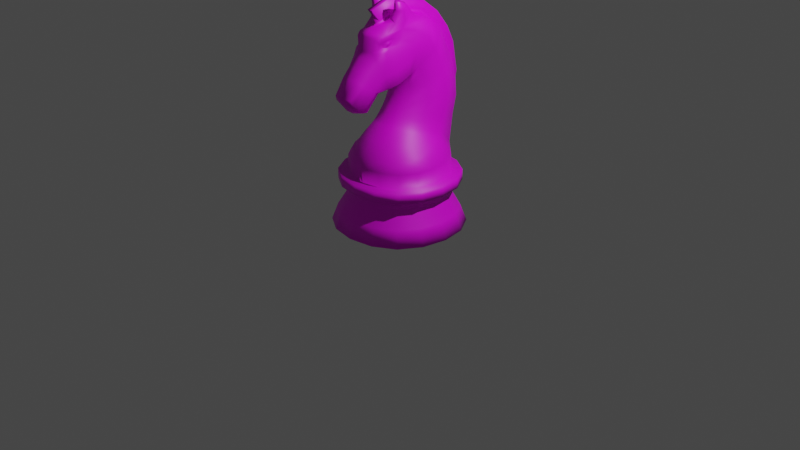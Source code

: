 # Source: Cavalo.blend  (saved by Blender 2.91.10; exported with 4.5.12 LTS)
import bpy
from mathutils import Matrix  # noqa: F401  (used for matrix-valued properties, if any)

bpy.ops.wm.read_factory_settings(use_empty=True)
scene = bpy.context.scene
scene.name = 'Scene'

# ---- collections
col_collection = bpy.data.collections.new('Collection'); scene.collection.children.link(col_collection)

# ---- images (referenced by path relative to the original .blend; pixels are not part of the script)
import os
ASSET_DIR = os.environ.get("B2B_ASSET_DIR", "")  # directory of the original .blend (textures are referenced by path, not embedded)
HERE = os.path.dirname(os.path.abspath(__file__))  # packed textures are extracted next to this script under _unpacked/

def load_image(name, relpath, width, height, colorspace="sRGB"):
    """Load a texture the original file referenced (path relative to the .blend, or extracted next to this script)."""
    p = next((c for c in (os.path.join(HERE, relpath), os.path.join(ASSET_DIR, relpath)) if relpath and os.path.exists(c)), "")
    if p:
        img = bpy.data.images.load(p, check_existing=True)
        img.name = name
    else:  # same state as the original file: an image datablock whose file is absent (Cycles renders it pink)
        img = bpy.data.images.new(name, width, height)
        img.source = "FILE"
        img.filepath = "//" + (relpath or name)
    img.colorspace_settings.name = colorspace
    return img
img_cabalodifuse = load_image('CabaloDifuse', 'CabaloPretoDifuse.png', 1024, 1024, 'sRGB')

# ---- materials (node trees are filled in below, after node groups)
mat_corpo = bpy.data.materials.new('corpo')

# ---- material node trees
mat_corpo.use_nodes = True; mat_corpo.node_tree.nodes.clear()
_N = mat_corpo.node_tree.nodes; _L = mat_corpo.node_tree.links
n0 = _N.new('ShaderNodeOutputMaterial'); n0.name = 'Material Output'; n0.location = (300, 300)
n1 = _N.new('ShaderNodeBsdfPrincipled'); n1.name = 'Principled BSDF'; n1.location = (10, 300)
n1.distribution = 'GGX'
n1.subsurface_method = 'BURLEY'
n1.inputs[3].default_value = 1.45
n1.inputs[27].default_value = (0.0, 0.0, 0.0, 1.0)
n1.inputs[28].default_value = 1.0
n2 = _N.new('ShaderNodeTexImage'); n2.name = 'Image Texture'; n2.location = (-343, 314)
n2.image = img_cabalodifuse
_L.new(n1.outputs[0], n0.inputs[0])
_L.new(n2.outputs[0], n1.inputs[0])
n0.is_active_output = True

# ---- world
world_world = bpy.data.worlds.new('World'); scene.world = world_world
world_world.use_nodes = True; world_world.node_tree.nodes.clear()
_N = world_world.node_tree.nodes; _L = world_world.node_tree.links
n0 = _N.new('ShaderNodeOutputWorld'); n0.name = 'World Output'; n0.location = (300, 300)
n1 = _N.new('ShaderNodeBackground'); n1.name = 'Background'; n1.location = (10, 300)
n1.inputs[0].default_value = (0.05088, 0.05088, 0.05088, 1.0)
_L.new(n1.outputs[0], n0.inputs[0])
n0.is_active_output = True
world_world.color = (0.05088, 0.05088, 0.05088)
world_world.use_sun_shadow = False
world_world.sun_shadow_jitter_overblur = 0.0

# ---- cameras
cam_camera = bpy.data.cameras.new('Camera')
cam_camera.clip_end = 100.0
cam_camera.ortho_scale = 7.314

# ---- lights
light_light = bpy.data.lights.new('Light', 'POINT')
light_light.transmission_factor = 0.0
light_light.energy = 1000.0
light_light.shadow_soft_size = 0.1
light_light.shadow_maximum_resolution = 0.006
light_light.use_absolute_resolution = True

# ---- meshes
me_cube = bpy.data.meshes.new('Cube')
me_cube.from_pydata([(0.4804, 0.4804, 0.002156), (0.4804, -0.4804, 0.002156), (0.2627, 0.6155, 0.002156), (0.3502, 0.3646, 0.4277), (0.3502, -0.3357, 0.4277), (0.2627, -0.6155, 0.002156), (0.6155, -0.2627, 0.002156), (0.6605, 5.369e-09, 0.002156), (0.6155, 0.2627, 0.002156), (0.1914, -0.4339, 0.428), (0.4484, 0.2058, 0.428), (0.4809, 0.01446, 0.4282), (0.4484, -0.1769, 0.428), (0.1914, 0.4628, 0.428), (0.3646, 0.4271, 0.002156), (0.3646, 2.98e-08, 0.002156), (0.3646, -0.4271, 0.002156), (0.3701, 0.3489, 0.7332), (0.3613, -0.3505, 0.6999), (0.1983, -0.4486, 0.7023), (0.4604, 0.1824, 0.7184), (0.4911, -0.02121, 0.7071), (0.4606, -0.1977, 0.7025), (0.2212, 0.478, 0.7817), (0.1985, 0.4795, 0.5506), (0.465, -0.184, 0.5506), (0.4987, 0.01446, 0.5509), (0.465, 0.2129, 0.5506), (0.1985, -0.4505, 0.5506), (0.3632, -0.3487, 0.5503), (0.3632, 0.3776, 0.5503), (0.4365, 0.451, 0.5503), (0.4365, -0.4221, 0.5503), (0.2386, -0.5445, 0.5506), (0.5589, 0.253, 0.5506), (0.5994, 0.01446, 0.5509), (0.5589, -0.2241, 0.5506), (0.2386, 0.5734, 0.5506), (0.2386, 0.5734, 0.4464), (0.5589, -0.2241, 0.4464), (0.5994, 0.01446, 0.4467), (0.5589, 0.253, 0.4464), (0.2386, -0.5445, 0.4464), (0.4365, -0.4221, 0.446), (0.4365, 0.451, 0.446), (0.2992, -0.1822, 0.9201), (0.1845, 0.5531, 1.042), (0.149, -0.08881, 1.19), (0.1877, 0.593, 1.229), (0.275, -0.2831, 0.8706), (0.1408, 0.01549, 1.608), (0.1051, -0.7062, 1.463), (0.1051, -0.5053, 1.302), (0.2148, -0.05617, 1.593), (0.1051, -0.3632, 1.454), (0.1051, -0.1735, 1.469), (0.1051, -0.05352, 1.518), (0.1051, -0.6082, 1.617), (0.08948, -0.4678, 1.794), (0.08948, -0.4279, 1.853), (0.1158, -0.4141, 1.973), (0.1617, -0.292, 2.017), (0.03132, 0.7227, 1.236), (0.1807, 0.141, 2.075), (0.03134, 0.6969, 1.72), (0.03135, 0.6121, 1.891), (0.03139, 0.4685, 2.068), (0.03135, 0.2868, 2.203), (0.03138, 0.1611, 2.252), (0.03135, -0.3631, 2.222), (0.2148, -0.1963, 1.532), (0.03137, 0.7549, 1.416), (0.1806, 0.2401, 2.045), (0.1807, 0.3776, 1.949), (0.1634, 0.4616, 1.777), (0.1683, 0.5406, 1.615), (0.1767, 0.59, 1.412), (0.1613, -0.2036, 2.103), (0.1643, 0.03693, 2.137), (0.09991, -0.1987, 2.146), (0.09798, 0.02778, 2.18), (0.1683, -0.1937, 2.299), (0.1599, -0.05022, 2.246), (0.1442, -0.1922, 2.311), (0.1269, -0.04917, 2.264), (0.03137, -0.1202, 2.308), (0.1773, -0.1244, 2.04), (0.08133, -0.08794, 2.182), (0.1796, -0.09455, 2.114), (0.1337, -0.1256, 2.298), (0.1674, -0.1274, 2.281), (0.161, -0.009322, 2.194), (0.1649, -0.1859, 2.21), (0.1237, -0.184, 2.231), (0.1113, -0.009102, 2.221), (0.1047, -0.1006, 2.236), (0.1758, -0.1038, 2.203), (0.1679, -0.4198, 1.771), (0.1679, -0.3878, 1.848), (0.1904, -0.3392, 1.77), (0.1768, -0.3296, 1.85), (0.2311, -0.04365, 1.891), (0.185, -0.1343, 1.943), (0.2061, 0.05616, 1.983), (0.185, -0.117, 1.997), (0.1255, -0.3792, 1.877), (0.1386, -0.3724, 1.936), (0.1709, -0.2984, 1.975), (0.1708, -0.2076, 1.984), (0.1645, -0.3593, 1.874), (0.173, -0.3034, 1.877), (0.173, -0.2303, 1.917), (0.173, -0.2067, 1.96), (0.1412, -0.3474, 1.898), (0.1464, -0.3373, 1.905), (0.148, -0.3396, 1.927), (0.1447, -0.3513, 1.93), (0.1639, -0.2895, 1.956), (0.1672, -0.2937, 1.963), (0.1663, -0.2575, 1.953), (0.1665, -0.2462, 1.961), (0.1556, -0.3337, 1.892), (0.1559, -0.3245, 1.898), (0.1633, -0.3035, 1.891), (0.1598, -0.3074, 1.898), (0.1699, -0.2489, 1.921), (0.1678, -0.2571, 1.926), (0.1678, -0.2401, 1.946), (0.1671, -0.252, 1.94), (0.1313, -0.3846, 1.996), (0.1408, -0.3606, 2.006), (0.2302, -0.1286, 1.831), (0.2138, -0.2357, 1.791), (0.185, -0.1871, 1.898), (0.182, -0.2547, 1.872), (0.149, -0.3528, 1.952), (0.159, -0.3304, 1.964), (0.173, -0.2538, 1.903), (0.173, -0.2775, 1.89), (0.1722, -0.3022, 1.915), (0.1756, -0.2794, 1.928), (0.172, -0.294, 1.94), (0.1665, -0.3157, 1.927), (0.1535, -0.3281, 1.935), (0.1608, -0.3055, 1.948), (0.16, -0.3145, 1.954), (0.1512, -0.3369, 1.941), (0.1661, -0.2878, 1.899), (0.169, -0.264, 1.912), (0.1677, -0.2702, 1.918), (0.1641, -0.2934, 1.905), (0.1051, -0.2684, 1.461), (0.1163, -0.5564, 1.31), (0.115, -0.6878, 1.417), (0.124, -0.6263, 1.358), (0.1324, -0.5619, 1.567), (0.1331, -0.4268, 1.477), (0.1468, -0.494, 1.522), (0.2148, 0.04058, 1.647), (0.1739, -0.3115, 1.505), (0.1902, -0.3465, 1.629), (0.0973, -0.538, 1.706), (0.1501, -0.4909, 1.669), (0.22, -0.07929, 1.712), (0.2129, -0.2239, 1.655), (0.2202, 0.01321, 1.781), (0.2333, 0.1642, 1.909), (0.2368, 0.2451, 1.784), (0.215, 0.1303, 1.527), (0.2297, 0.3143, 1.65), (0.1319, 0.007244, 1.457), (0.144, -0.04511, 1.268), (0.2556, 0.3948, 1.344), (0.139, -0.01251, 1.354), (0.244, 0.1569, 1.29), (0.2523, 0.1251, 1.183), (0.2666, 0.3785, 1.201), (0.2452, 0.3699, 1.508), (0.2333, 0.1605, 1.41), (0.167, -0.2586, 1.003), (0.1187, -0.3953, 0.8698), (0.1571, -0.3227, 0.9411), (0.1848, -0.4052, 0.8024), (0.4062, -0.09904, 0.8258), (0.3848, -0.2308, 0.7989), (0.3201, -0.3449, 0.7756), (0.1637, -0.2098, 1.048), (0.1602, -0.1813, 1.074), (0.1534, -0.1262, 1.137), (0.294, -0.09009, 0.9693), (0.2831, -0.02583, 1.008), (0.2615, 0.07805, 1.108), (0.3901, 0.04966, 0.8691), (0.3517, 0.1636, 0.9114), (0.2802, 0.3253, 1.084), (0.2725, 0.02017, 1.042), (0.1576, -0.1606, 1.095), (0.3045, 0.2452, 0.961), (0.03971, 0.6332, 1.082), (0.0125, 0.6504, 1.086), (0.05088, -0.2686, 2.082), (0.02535, -0.2726, 2.112), (0.03102, -0.2664, 2.093), (0.05769, 0.08296, 2.127), (0.03183, 0.127, 2.155), (0.03573, 0.1068, 2.135), (0.05975, 0.2384, 2.088), (0.03181, 0.2576, 2.12), (0.0356, 0.247, 2.102), (0.05985, 0.3772, 1.981), (0.03191, 0.3961, 2.005), (0.03576, 0.3805, 1.991), (0.05745, 0.4953, 1.827), (0.03227, 0.5252, 1.849), (0.03589, 0.5063, 1.838), (0.06088, 0.5809, 1.657), (0.03498, 0.6129, 1.677), (0.03898, 0.5932, 1.669), (0.05274, 0.6797, 1.243), (0.08461, 0.6502, 1.241), (0.06387, 0.6658, 1.243), (0.07467, 0.6379, 1.433), (0.04613, 0.6721, 1.434), (0.05304, 0.6526, 1.435), (0.03175, -0.08582, 2.165), (0.04355, -0.09102, 2.132), (0.03545, -0.08485, 2.138), (-0.4804, 0.4804, 0.002156), (-0.4804, -0.4804, 0.002156), (-0.2627, 0.6155, 0.002156), (-0.3502, 0.3646, 0.4277), (-0.3502, -0.3357, 0.4277), (0.0, -0.6605, 0.002156), (-0.2627, -0.6155, 0.002156), (-0.6155, -0.2627, 0.002156), (-0.6605, 5.369e-09, 0.002156), (-0.6155, 0.2627, 0.002156), (-0.1914, -0.4339, 0.428), (-0.4484, 0.2058, 0.428), (-0.4809, 0.01446, 0.4282), (-0.4484, -0.1769, 0.428), (4.597e-10, 0.4953, 0.4282), (-0.1914, 0.4628, 0.428), (0.0, -0.4583, 0.002156), (-0.3646, 0.4271, 0.002156), (-0.3646, 2.98e-08, 0.002156), (-0.3646, -0.4271, 0.002156), (-0.3701, 0.3489, 0.7332), (-0.3613, -0.3505, 0.6999), (-0.1983, -0.4486, 0.7023), (-0.4604, 0.1824, 0.7184), (-0.4911, -0.02121, 0.7071), (-0.4606, -0.1977, 0.7025), (1.44e-09, 0.5673, 0.7154), (-0.2212, 0.478, 0.7817), (-0.1985, 0.4795, 0.5506), (4.597e-10, 0.5132, 0.5509), (-0.465, -0.184, 0.5506), (-0.4987, 0.01446, 0.5509), (-0.465, 0.2129, 0.5506), (-0.1985, -0.4505, 0.5506), (-0.3632, -0.3487, 0.5503), (-0.3632, 0.3776, 0.5503), (-0.4365, 0.451, 0.5503), (-0.4365, -0.4221, 0.5503), (-0.2386, -0.5445, 0.5506), (4.597e-10, -0.585, 0.5509), (-0.5589, 0.253, 0.5506), (-0.5994, 0.01446, 0.5509), (-0.5589, -0.2241, 0.5506), (-0.2386, 0.5734, 0.5506), (-0.2386, 0.5734, 0.4464), (4.597e-10, 0.6139, 0.4467), (-0.5589, -0.2241, 0.4464), (-0.5994, 0.01446, 0.4467), (-0.5589, 0.253, 0.4464), (-0.2386, -0.5445, 0.4464), (-0.4365, -0.4221, 0.446), (-0.4365, 0.451, 0.446), (-0.2992, -0.1822, 0.9201), (-0.1845, 0.5531, 1.042), (-0.149, -0.08881, 1.19), (1.44e-09, -0.1556, 1.195), (-0.1877, 0.593, 1.229), (-0.275, -0.2831, 0.8706), (0.0, -2.98e-08, 0.002156), (-0.1408, 0.01549, 1.608), (0.0, 0.4583, 0.002156), (4.597e-10, -0.585, 0.4467), (4.597e-10, 0.6139, 0.5509), (0.0, 0.6605, 0.002156), (4.597e-10, -0.4664, 0.4282), (1.44e-09, -0.4888, 0.6969), (1.44e-09, -0.733, 1.462), (-0.1051, -0.7062, 1.463), (1.44e-09, -0.5129, 1.275), (-0.1051, -0.5053, 1.302), (-0.2148, -0.05617, 1.593), (1.44e-09, -0.3707, 1.427), (-0.1051, -0.3632, 1.454), (1.44e-09, -0.1825, 1.439), (-0.1051, -0.1735, 1.469), (1.44e-09, -0.06014, 1.487), (-0.1051, -0.05352, 1.518), (-0.1051, -0.6082, 1.617), (-0.08948, -0.4678, 1.794), (-0.08948, -0.4279, 1.853), (-0.1158, -0.4141, 1.973), (-0.1617, -0.292, 2.017), (4.597e-10, -0.4843, 0.5509), (-0.03132, 0.7227, 1.236), (1.44e-09, 0.6968, 1.086), (1.44e-09, 0.7245, 1.236), (-0.1807, 0.141, 2.075), (-0.03134, 0.6969, 1.72), (1.44e-09, 0.6986, 1.721), (-0.03135, 0.6121, 1.891), (1.44e-09, 0.6138, 1.892), (-0.03139, 0.4685, 2.068), (1.44e-09, 0.4698, 2.069), (-0.03135, 0.2868, 2.203), (1.44e-09, 0.2871, 2.203), (-0.03138, 0.1611, 2.252), (1.44e-09, 0.1607, 2.253), (-0.03135, -0.3631, 2.222), (1.44e-09, -0.364, 2.223), (1.44e-09, 0.01359, 1.568), (-0.2148, -0.1963, 1.532), (1.44e-09, -0.6328, 1.627), (1.44e-09, -0.4944, 1.798), (1.44e-09, -0.4558, 1.854), (1.44e-09, -0.4295, 1.988), (1.44e-09, -0.2962, 2.084), (-0.03137, 0.7549, 1.416), (1.44e-09, 0.7566, 1.416), (-0.1806, 0.2401, 2.045), (-0.1807, 0.3776, 1.949), (-0.1634, 0.4616, 1.777), (-0.1683, 0.5406, 1.615), (-0.1767, 0.59, 1.412), (-0.1613, -0.2036, 2.103), (-0.1643, 0.03693, 2.137), (-0.09991, -0.1987, 2.146), (-0.09798, 0.02778, 2.18), (-0.1683, -0.1937, 2.299), (-0.1599, -0.05022, 2.246), (-0.1442, -0.1922, 2.311), (-0.1269, -0.04917, 2.264), (1.44e-09, -0.1209, 2.31), (-0.03137, -0.1202, 2.308), (-0.1773, -0.1244, 2.04), (-0.08133, -0.08794, 2.182), (-0.1796, -0.09455, 2.114), (-0.1337, -0.1256, 2.298), (-0.1674, -0.1274, 2.281), (-0.161, -0.009322, 2.194), (-0.1649, -0.1859, 2.21), (-0.1237, -0.184, 2.231), (-0.1113, -0.009102, 2.221), (-0.1047, -0.1006, 2.236), (-0.1758, -0.1038, 2.203), (-0.1679, -0.4198, 1.771), (-0.1679, -0.3878, 1.848), (-0.1904, -0.3392, 1.77), (-0.1768, -0.3296, 1.85), (-0.2311, -0.04365, 1.891), (-0.185, -0.1343, 1.943), (-0.2061, 0.05616, 1.983), (-0.185, -0.117, 1.997), (-0.1255, -0.3792, 1.877), (-0.1386, -0.3724, 1.936), (-0.1709, -0.2984, 1.975), (-0.1708, -0.2076, 1.984), (-0.1645, -0.3593, 1.874), (-0.173, -0.3034, 1.877), (-0.173, -0.2303, 1.917), (-0.173, -0.2067, 1.96), (-0.1412, -0.3474, 1.898), (-0.1464, -0.3373, 1.905), (-0.148, -0.3396, 1.927), (-0.1447, -0.3513, 1.93), (-0.1639, -0.2895, 1.956), (-0.1672, -0.2937, 1.963), (-0.1663, -0.2575, 1.953), (-0.1665, -0.2462, 1.961), (-0.1556, -0.3337, 1.892), (-0.1559, -0.3245, 1.898), (-0.1633, -0.3035, 1.891), (-0.1598, -0.3074, 1.898), (-0.1699, -0.2489, 1.921), (-0.1678, -0.2571, 1.926), (-0.1678, -0.2401, 1.946), (-0.1671, -0.252, 1.94), (-0.1313, -0.3846, 1.996), (-0.1408, -0.3606, 2.006), (1.44e-09, -0.3985, 2.015), (1.44e-09, -0.3776, 2.032), (-0.2302, -0.1286, 1.831), (-0.2138, -0.2357, 1.791), (-0.185, -0.1871, 1.898), (-0.182, -0.2547, 1.872), (-0.149, -0.3528, 1.952), (-0.159, -0.3304, 1.964), (-0.173, -0.2538, 1.903), (-0.173, -0.2775, 1.89), (-0.1722, -0.3022, 1.915), (-0.1756, -0.2794, 1.928), (-0.172, -0.294, 1.94), (-0.1665, -0.3157, 1.927), (-0.1535, -0.3281, 1.935), (-0.1608, -0.3055, 1.948), (-0.16, -0.3145, 1.954), (-0.1512, -0.3369, 1.941), (-0.1661, -0.2878, 1.899), (-0.169, -0.264, 1.912), (-0.1677, -0.2702, 1.918), (-0.1641, -0.2934, 1.905), (-0.1051, -0.2684, 1.461), (-0.1163, -0.5564, 1.31), (-0.115, -0.6878, 1.417), (-0.124, -0.6263, 1.358), (1.44e-09, -0.5899, 1.287), (1.44e-09, -0.7135, 1.396), (1.44e-09, -0.6607, 1.332), (-0.1324, -0.5619, 1.567), (-0.1331, -0.4268, 1.477), (-0.1468, -0.494, 1.522), (1.44e-09, -0.2766, 1.433), (-0.2148, 0.04058, 1.647), (-0.1739, -0.3115, 1.505), (1.44e-09, -0.5636, 1.713), (-0.1902, -0.3465, 1.629), (-0.0973, -0.538, 1.706), (-0.1501, -0.4909, 1.669), (-0.22, -0.07929, 1.712), (-0.2129, -0.2239, 1.655), (-0.2202, 0.01321, 1.781), (-0.2333, 0.1642, 1.909), (-0.2368, 0.2451, 1.784), (-0.215, 0.1303, 1.527), (-0.2297, 0.3143, 1.65), (-0.1319, 0.007244, 1.457), (-0.144, -0.04511, 1.268), (-0.2556, 0.3948, 1.344), (-0.139, -0.01251, 1.354), (1.44e-09, -0.1094, 1.265), (1.44e-09, -0.02924, 1.437), (1.44e-09, -0.06745, 1.341), (-0.244, 0.1569, 1.29), (-0.2523, 0.1251, 1.183), (-0.2666, 0.3785, 1.201), (-0.2452, 0.3699, 1.508), (-0.2333, 0.1605, 1.41), (-0.167, -0.2586, 1.003), (-0.1187, -0.3953, 0.8698), (-0.1571, -0.3227, 0.9411), (1.44e-09, -0.4138, 0.8702), (1.44e-09, -0.2942, 1.023), (1.44e-09, -0.3487, 0.9563), (-0.1848, -0.4052, 0.8024), (-0.4062, -0.09904, 0.8258), (-0.3848, -0.2308, 0.7989), (-0.3201, -0.3449, 0.7756), (1.44e-09, -0.1913, 1.146), (1.44e-09, -0.2354, 1.091), (1.44e-09, -0.2564, 1.067), (-0.1637, -0.2098, 1.048), (-0.1602, -0.1813, 1.074), (-0.1534, -0.1262, 1.137), (-0.294, -0.09009, 0.9693), (-0.2831, -0.02583, 1.008), (-0.2615, 0.07805, 1.108), (-0.3901, 0.04966, 0.8691), (-0.3517, 0.1636, 0.9114), (-0.2802, 0.3253, 1.084), (-0.2725, 0.02017, 1.042), (-0.1576, -0.1606, 1.095), (1.44e-09, -0.2189, 1.111), (-0.3045, 0.2452, 0.961), (1.44e-09, -0.4546, 0.7917), (1.44e-09, 0.6628, 1.091), (-0.03971, 0.6332, 1.082), (1.44e-09, 0.6357, 1.015), (-0.0125, 0.6504, 1.086), (-0.05088, -0.2686, 2.082), (-0.02535, -0.2726, 2.112), (-0.03102, -0.2664, 2.093), (1.44e-09, -0.3365, 2.058), (1.44e-09, -0.3043, 2.08), (1.44e-09, -0.3192, 2.07), (-0.05769, 0.08296, 2.127), (-0.03183, 0.127, 2.155), (-0.03573, 0.1068, 2.135), (-0.05975, 0.2384, 2.088), (-0.03181, 0.2576, 2.12), (-0.0356, 0.247, 2.102), (-0.05985, 0.3772, 1.981), (-0.03191, 0.3961, 2.005), (-0.03576, 0.3805, 1.991), (-0.05745, 0.4953, 1.827), (-0.03227, 0.5252, 1.849), (-0.03589, 0.5063, 1.838), (-0.06088, 0.5809, 1.657), (-0.03498, 0.6129, 1.677), (-0.03898, 0.5932, 1.669), (-0.05274, 0.6797, 1.243), (-0.08461, 0.6502, 1.241), (-0.06387, 0.6658, 1.243), (-0.07467, 0.6379, 1.433), (-0.04613, 0.6721, 1.434), (-0.05304, 0.6526, 1.435), (-0.03175, -0.08582, 2.165), (-0.04355, -0.09102, 2.132), (-0.03545, -0.08485, 2.138), (0.2376, 0.5566, 0.1703), (0.199, 0.4662, 0.3293), (0.4662, 0.199, 0.3293), (0.5566, 0.2376, 0.1703), (0.5972, 1.487e-08, 0.1705), (0.5001, 4.776e-08, 0.3295), (0.5566, -0.2376, 0.1703), (0.4662, -0.199, 0.3293), (0.199, -0.4662, 0.3293), (0.2376, -0.5566, 0.1703), (0.4345, -0.4345, 0.1701), (0.364, -0.364, 0.3291), (0.4345, 0.4345, 0.1701), (0.364, 0.364, 0.3291), (-0.199, 0.4662, 0.3293), (-0.2376, 0.5566, 0.1703), (-0.5566, 0.2376, 0.1703), (-0.4662, 0.199, 0.3293), (-0.5001, 4.776e-08, 0.3295), (-0.5972, 1.487e-08, 0.1705), (-0.4662, -0.199, 0.3293), (-0.5566, -0.2376, 0.1703), (-0.2376, -0.5566, 0.1703), (-0.199, -0.4662, 0.3293), (1.085e-09, -0.5001, 0.3295), (0.0, -0.5972, 0.1705), (-0.364, -0.364, 0.3291), (-0.4345, -0.4345, 0.1701), (-0.364, 0.364, 0.3291), (-0.4345, 0.4345, 0.1701), (0.0, 0.5972, 0.1705), (1.085e-09, 0.5001, 0.3295)], [], [(5, 523, 539, 232), (525, 4, 9, 522), (8, 517, 518, 7), (528, 542, 230, 242), (1, 524, 523, 5), (522, 9, 291, 538), (6, 520, 524, 1), (7, 518, 520, 6), (527, 3, 10, 516), (521, 12, 4, 525), (519, 11, 12, 521), (516, 10, 11, 519), (545, 241, 13, 515), (0, 526, 517, 8), (2, 514, 526, 0), (290, 544, 514, 2), (16, 5, 232, 243), (2, 14, 287, 290), (14, 15, 285, 287), (15, 16, 243, 285), (7, 15, 14, 8), (6, 16, 15, 7), (5, 16, 6, 1), (2, 0, 8, 14), (309, 28, 19, 292), (30, 24, 23, 17), (26, 27, 20, 21), (25, 26, 21, 22), (28, 29, 18, 19), (27, 30, 17, 20), (29, 25, 22, 18), (24, 256, 253, 23), (37, 289, 256, 24), (32, 36, 25, 29), (34, 31, 30, 27), (33, 32, 29, 28), (36, 35, 26, 25), (35, 34, 27, 26), (31, 37, 24, 30), (266, 33, 28, 309), (38, 272, 289, 37), (288, 42, 33, 266), (44, 38, 37, 31), (40, 41, 34, 35), (39, 40, 35, 36), (42, 43, 32, 33), (41, 44, 31, 34), (43, 39, 36, 32), (4, 12, 39, 43), (9, 4, 43, 42), (10, 3, 44, 41), (291, 9, 42, 288), (11, 10, 41, 40), (13, 241, 272, 38), (12, 11, 40, 39), (3, 13, 38, 44), (218, 480, 311, 62), (49, 181, 180, 182), (479, 182, 180, 456), (23, 253, 482, 198, 46), (176, 48, 76, 172), (158, 50, 170, 168), (155, 57, 51, 153), (152, 421, 295, 52), (52, 295, 298, 54), (151, 427, 300, 55), (55, 300, 302, 56), (56, 302, 326, 50), (293, 51, 57, 328), (430, 161, 58, 329), (329, 58, 59, 330), (330, 59, 60, 331), (129, 60, 106, 135), (61, 130, 136, 107), (312, 62, 311), (325, 332, 201, 69), (222, 218, 62, 71), (221, 76, 48, 219), (215, 75, 76, 221), (215, 212, 74, 75), (315, 317, 65, 64), (209, 206, 72, 73), (317, 319, 66, 65), (225, 200, 79, 87), (319, 321, 67, 66), (321, 323, 68, 67), (68, 85, 224, 204), (212, 209, 73, 74), (206, 203, 63, 72), (200, 61, 77, 79), (396, 130, 61, 200, 487), (71, 62, 312, 334), (64, 216, 222, 71), (63, 203, 80, 78), (334, 315, 64, 71), (65, 66, 210, 213), (64, 65, 213, 216), (348, 85, 68, 323), (96, 91, 82, 90), (86, 63, 78, 88), (85, 69, 201, 224), (66, 67, 207, 210), (89, 90, 82, 84), (93, 92, 81, 83), (91, 94, 84, 82), (95, 93, 83, 89), (94, 95, 89, 84), (83, 81, 90, 89), (67, 68, 204, 207), (61, 86, 88, 77), (92, 96, 90, 81), (325, 69, 85, 348), (203, 225, 87, 80), (77, 88, 96, 92), (80, 87, 95, 94), (87, 79, 93, 95), (78, 80, 94, 91), (79, 77, 92, 93), (88, 78, 91, 96), (59, 58, 97, 98), (98, 97, 99, 100), (100, 134, 138, 110), (100, 99, 132, 134), (102, 101, 103, 104), (86, 104, 103, 63), (102, 104, 112, 111), (133, 131, 101, 102), (135, 106, 116, 146), (133, 102, 111, 137), (104, 86, 108, 112), (98, 100, 110, 109), (59, 98, 109, 105), (60, 59, 105, 106), (331, 60, 129, 395), (86, 61, 107, 108), (124, 150, 139, 122), (111, 112, 127, 125), (107, 136, 145, 118), (115, 143, 146, 116), (137, 111, 125, 148), (108, 107, 118, 120), (114, 142, 143, 115), (122, 139, 142, 114), (149, 126, 128, 140), (112, 108, 120, 127), (110, 138, 147, 123), (140, 128, 119, 141), (109, 110, 123, 121), (106, 105, 113, 116), (105, 109, 121, 113), (114, 115, 116, 113), (144, 117, 118, 145), (126, 149, 148, 125), (117, 119, 120, 118), (122, 114, 113, 121), (124, 122, 121, 123), (150, 124, 123, 147), (128, 126, 125, 127), (119, 128, 127, 120), (141, 119, 117, 144), (395, 129, 130, 396), (131, 133, 134, 132), (136, 130, 129, 135), (138, 134, 133, 137), (140, 141, 142, 139), (144, 145, 146, 143), (148, 149, 150, 147), (141, 144, 143, 142), (145, 136, 135, 146), (149, 140, 139, 150), (137, 148, 147, 138), (201, 332, 488), (159, 151, 55, 70), (51, 293, 422, 153), (421, 152, 154, 423), (423, 154, 153, 422), (155, 153, 154, 157), (157, 154, 152, 156), (54, 156, 152, 52), (70, 55, 56, 53), (53, 56, 50, 158), (161, 162, 97, 58), (160, 99, 97, 162), (156, 54, 151, 159), (54, 298, 427, 151), (157, 160, 162, 155), (57, 155, 162, 161), (328, 57, 161, 430), (156, 159, 160, 157), (53, 158, 165, 163), (70, 53, 163, 164), (159, 70, 164, 160), (99, 160, 164, 132), (132, 164, 163, 131), (131, 163, 165, 101), (101, 165, 166, 103), (103, 166, 72, 63), (72, 166, 167, 73), (166, 165, 158, 167), (73, 167, 169, 74), (167, 158, 168, 169), (282, 47, 171, 445), (172, 76, 75, 177), (170, 446, 447, 173), (173, 447, 445, 171), (446, 170, 50, 326), (178, 168, 170, 173), (75, 74, 169, 177), (177, 169, 168, 178), (171, 174, 178, 173), (174, 172, 177, 178), (47, 175, 174, 171), (175, 176, 172, 174), (179, 457, 458, 181), (181, 458, 456, 180), (463, 188, 47, 282), (45, 179, 181, 49), (183, 45, 49, 184), (184, 49, 182, 185), (191, 175, 47, 188), (22, 184, 185, 18), (21, 183, 184, 22), (194, 176, 175, 191), (192, 183, 21, 20), (176, 194, 46, 48), (197, 193, 17, 23), (193, 192, 20, 17), (183, 192, 189, 45), (192, 193, 190, 189), (197, 194, 191, 195), (45, 189, 186, 179), (189, 190, 187, 186), (195, 191, 188, 196), (457, 179, 186, 465), (465, 186, 187, 464), (477, 196, 188, 463), (464, 187, 196, 477), (190, 195, 196, 187), (193, 197, 195, 190), (194, 197, 23, 46), (292, 19, 182, 479), (19, 18, 185, 182), (480, 199, 482), (199, 198, 482), (487, 200, 202, 489), (489, 202, 201, 488), (225, 203, 205, 226), (226, 205, 204, 224), (203, 206, 208, 205), (205, 208, 207, 204), (206, 209, 211, 208), (208, 211, 210, 207), (209, 212, 214, 211), (211, 214, 213, 210), (212, 215, 217, 214), (214, 217, 216, 213), (480, 218, 220, 199), (199, 220, 219, 198), (215, 221, 223, 217), (217, 223, 222, 216), (221, 219, 220, 223), (223, 220, 218, 222), (200, 225, 226, 202), (202, 226, 224, 201), (46, 198, 219, 48), (228, 233, 536, 541), (233, 232, 539, 536), (236, 235, 533, 530), (540, 537, 237, 231), (537, 538, 291, 237), (234, 228, 541, 535), (542, 531, 238, 230), (531, 532, 239, 238), (534, 540, 231, 240), (532, 534, 240, 239), (235, 234, 535, 533), (545, 528, 242, 241), (229, 227, 543, 529), (290, 229, 529, 544), (227, 236, 530, 543), (246, 243, 232, 233), (229, 290, 287, 244), (244, 287, 285, 245), (245, 285, 243, 246), (235, 236, 244, 245), (234, 235, 245, 246), (233, 228, 234, 246), (229, 244, 236, 227), (309, 292, 249, 260), (262, 247, 254, 255), (258, 251, 250, 259), (257, 252, 251, 258), (260, 249, 248, 261), (259, 250, 247, 262), (261, 248, 252, 257), (255, 254, 253, 256), (270, 255, 256, 289), (264, 261, 257, 269), (267, 259, 262, 263), (265, 260, 261, 264), (269, 257, 258, 268), (268, 258, 259, 267), (263, 262, 255, 270), (266, 309, 260, 265), (271, 270, 289, 272), (288, 266, 265, 276), (278, 263, 270, 271), (274, 268, 267, 275), (273, 269, 268, 274), (276, 265, 264, 277), (275, 267, 263, 278), (277, 264, 269, 273), (231, 277, 273, 240), (237, 276, 277, 231), (238, 275, 278, 230), (291, 288, 276, 237), (239, 274, 275, 238), (242, 271, 272, 241), (240, 273, 274, 239), (230, 278, 271, 242), (505, 310, 311, 480), (284, 459, 454, 455), (479, 456, 454, 459), (254, 280, 481, 482, 253), (450, 443, 339, 283), (428, 439, 441, 286), (424, 419, 294, 304), (418, 296, 295, 421), (296, 299, 298, 295), (417, 301, 300, 427), (301, 303, 302, 300), (303, 286, 326, 302), (293, 328, 304, 294), (430, 329, 305, 432), (329, 330, 306, 305), (330, 331, 307, 306), (393, 401, 370, 307), (308, 371, 402, 394), (312, 311, 310), (325, 324, 485, 332), (509, 333, 310, 505), (508, 506, 283, 339), (502, 508, 339, 338), (502, 338, 337, 499), (315, 314, 316, 317), (496, 336, 335, 493), (317, 316, 318, 319), (512, 351, 342, 484), (319, 318, 320, 321), (321, 320, 322, 323), (322, 491, 511, 349), (499, 337, 336, 496), (493, 335, 313, 490), (484, 342, 340, 308), (396, 487, 484, 308, 394), (333, 334, 312, 310), (314, 333, 509, 503), (313, 341, 343, 490), (334, 333, 314, 315), (316, 500, 497, 318), (314, 503, 500, 316), (348, 323, 322, 349), (360, 354, 345, 355), (350, 352, 341, 313), (349, 511, 485, 324), (318, 497, 494, 320), (353, 347, 345, 354), (357, 346, 344, 356), (355, 345, 347, 358), (359, 353, 346, 357), (358, 347, 353, 359), (346, 353, 354, 344), (320, 494, 491, 322), (308, 340, 352, 350), (356, 344, 354, 360), (325, 348, 349, 324), (490, 343, 351, 512), (340, 356, 360, 352), (343, 358, 359, 351), (351, 359, 357, 342), (341, 355, 358, 343), (342, 357, 356, 340), (352, 360, 355, 341), (306, 362, 361, 305), (362, 364, 363, 361), (364, 374, 404, 400), (364, 400, 398, 363), (366, 368, 367, 365), (350, 313, 367, 368), (366, 375, 376, 368), (399, 366, 365, 397), (401, 412, 380, 370), (399, 403, 375, 366), (368, 376, 372, 350), (362, 373, 374, 364), (306, 369, 373, 362), (307, 370, 369, 306), (331, 395, 393, 307), (350, 372, 371, 308), (388, 386, 405, 416), (375, 389, 391, 376), (371, 382, 411, 402), (379, 380, 412, 409), (403, 414, 389, 375), (372, 384, 382, 371), (378, 379, 409, 408), (386, 378, 408, 405), (415, 406, 392, 390), (376, 391, 384, 372), (374, 387, 413, 404), (406, 407, 383, 392), (373, 385, 387, 374), (370, 380, 377, 369), (369, 377, 385, 373), (378, 377, 380, 379), (410, 411, 382, 381), (390, 389, 414, 415), (381, 382, 384, 383), (386, 385, 377, 378), (388, 387, 385, 386), (416, 413, 387, 388), (392, 391, 389, 390), (383, 384, 391, 392), (407, 410, 381, 383), (395, 396, 394, 393), (397, 398, 400, 399), (402, 401, 393, 394), (404, 403, 399, 400), (406, 405, 408, 407), (410, 409, 412, 411), (414, 413, 416, 415), (407, 408, 409, 410), (411, 412, 401, 402), (415, 416, 405, 406), (403, 404, 413, 414), (485, 488, 332), (429, 327, 301, 417), (294, 419, 422, 293), (421, 423, 420, 418), (423, 422, 419, 420), (424, 426, 420, 419), (426, 425, 418, 420), (299, 296, 418, 425), (327, 297, 303, 301), (297, 428, 286, 303), (432, 305, 361, 433), (431, 433, 361, 363), (425, 429, 417, 299), (299, 417, 427, 298), (426, 424, 433, 431), (304, 432, 433, 424), (328, 430, 432, 304), (425, 426, 431, 429), (297, 434, 436, 428), (327, 435, 434, 297), (429, 431, 435, 327), (363, 398, 435, 431), (398, 397, 434, 435), (397, 365, 436, 434), (365, 367, 437, 436), (367, 313, 335, 437), (335, 336, 438, 437), (437, 438, 428, 436), (336, 337, 440, 438), (438, 440, 439, 428), (282, 445, 442, 281), (443, 451, 338, 339), (441, 444, 447, 446), (444, 442, 445, 447), (446, 326, 286, 441), (452, 444, 441, 439), (338, 451, 440, 337), (451, 452, 439, 440), (442, 444, 452, 448), (448, 452, 451, 443), (281, 442, 448, 449), (449, 448, 443, 450), (453, 455, 458, 457), (455, 454, 456, 458), (463, 282, 281, 468), (279, 284, 455, 453), (460, 461, 284, 279), (461, 462, 459, 284), (471, 468, 281, 449), (252, 248, 462, 461), (251, 252, 461, 460), (474, 471, 449, 450), (472, 250, 251, 460), (450, 283, 280, 474), (478, 254, 247, 473), (473, 247, 250, 472), (460, 279, 469, 472), (472, 469, 470, 473), (478, 475, 471, 474), (279, 453, 466, 469), (469, 466, 467, 470), (475, 476, 468, 471), (457, 465, 466, 453), (465, 464, 467, 466), (477, 463, 468, 476), (464, 477, 476, 467), (470, 467, 476, 475), (473, 470, 475, 478), (474, 280, 254, 478), (292, 479, 459, 249), (249, 459, 462, 248), (480, 482, 483), (483, 482, 481), (487, 489, 486, 484), (489, 488, 485, 486), (512, 513, 492, 490), (513, 511, 491, 492), (490, 492, 495, 493), (492, 491, 494, 495), (493, 495, 498, 496), (495, 494, 497, 498), (496, 498, 501, 499), (498, 497, 500, 501), (499, 501, 504, 502), (501, 500, 503, 504), (480, 483, 507, 505), (483, 481, 506, 507), (502, 504, 510, 508), (504, 503, 509, 510), (508, 510, 507, 506), (510, 509, 505, 507), (484, 486, 513, 512), (486, 485, 511, 513), (280, 283, 506, 481), (525, 522, 523, 524), (522, 538, 539, 523), (527, 516, 517, 526), (521, 525, 524, 520), (519, 521, 520, 518), (516, 519, 518, 517), (515, 527, 526, 514), (545, 515, 514, 544), (541, 536, 537, 540), (536, 539, 538, 537), (543, 530, 531, 542), (535, 541, 540, 534), (533, 535, 534, 532), (530, 533, 532, 531), (529, 543, 542, 528), (544, 529, 528, 545), (515, 13, 3, 527)])
me_cube.polygons.foreach_set('use_smooth', [True] * 546)
_uv = me_cube.uv_layers.new(name='UVMap')
_uv.uv.foreach_set('vector', [0.08552, 0.3816, 0.1166, 0.3387, 0.176, 0.3631, 0.1644, 0.4168, 0.1116, 0.271, 0.1347, 0.256, 0.159, 0.2788, 0.1433, 0.3012, 0.03614, 0.08479, 0.07869, 0.1158, 0.05424, 0.1748, 0.000633, 0.1632, 0.2746, 0.1156, 0.3065, 0.1458, 0.2833, 0.1608, 0.2589, 0.1381, 0.03023, 0.3235, 0.07325, 0.2958, 0.1166, 0.3387, 0.08552, 0.3816, 0.1433, 0.3012, 0.159, 0.2788, 0.1914, 0.2913, 0.1857, 0.3178, 0.0002309, 0.2494, 0.05203, 0.2387, 0.07325, 0.2958, 0.03023, 0.3235, 0.000633, 0.1632, 0.05424, 0.1748, 0.05203, 0.2387, 0.0002309, 0.2494, 0.146, 0.1111, 0.1609, 0.1343, 0.138, 0.1581, 0.1159, 0.1425, 0.09705, 0.2297, 0.1238, 0.2246, 0.1347, 0.256, 0.1116, 0.271, 0.09927, 0.1845, 0.1255, 0.1901, 0.1238, 0.2246, 0.09705, 0.2297, 0.1159, 0.1425, 0.138, 0.1581, 0.1255, 0.1901, 0.09927, 0.1845, 0.2322, 0.099, 0.2265, 0.1254, 0.1921, 0.1234, 0.187, 0.0967, 0.09385, 0.03012, 0.1214, 0.0729, 0.07869, 0.1158, 0.03614, 0.08479, 0.1674, 0.0002524, 0.1781, 0.0518, 0.1214, 0.0729, 0.09385, 0.03012, 0.2533, 0.0002309, 0.2419, 0.05386, 0.1781, 0.0518, 0.1674, 0.0002524, 0.2336, 0.6995, 0.2007, 0.7414, 0.1344, 0.7414, 0.1429, 0.6918, 0.2525, 0.4396, 0.2695, 0.4901, 0.1815, 0.4671, 0.19, 0.4175, 0.2695, 0.4901, 0.2516, 0.5948, 0.1622, 0.5794, 0.1815, 0.4671, 0.2516, 0.5948, 0.2336, 0.6995, 0.1429, 0.6918, 0.1622, 0.5794, 0.3242, 0.6072, 0.2516, 0.5948, 0.2695, 0.4901, 0.3242, 0.5409, 0.3021, 0.6697, 0.2336, 0.6995, 0.2516, 0.5948, 0.3242, 0.6072, 0.2007, 0.7414, 0.2336, 0.6995, 0.3021, 0.6697, 0.2598, 0.7174, 0.2525, 0.4396, 0.3002, 0.4818, 0.3242, 0.5409, 0.2695, 0.4901, 0.7342, 0.08721, 0.763, 0.1193, 0.7391, 0.1377, 0.7138, 0.1074, 0.8183, 0.315, 0.8136, 0.3556, 0.7677, 0.3473, 0.7815, 0.3079, 0.8132, 0.2322, 0.8183, 0.2742, 0.7846, 0.2705, 0.782, 0.2311, 0.8026, 0.1911, 0.8132, 0.2322, 0.782, 0.2311, 0.7742, 0.1984, 0.763, 0.1193, 0.7862, 0.1536, 0.7604, 0.1672, 0.7391, 0.1377, 0.8183, 0.2742, 0.8183, 0.315, 0.7815, 0.3079, 0.7846, 0.2705, 0.7862, 0.1536, 0.8026, 0.1911, 0.7742, 0.1984, 0.7604, 0.1672, 0.8136, 0.3556, 0.8111, 0.3976, 0.7798, 0.3963, 0.7677, 0.3473, 0.3537, 0.5411, 0.351, 0.5948, 0.325, 0.5984, 0.3246, 0.535, 0.5688, 0.4701, 0.5218, 0.447, 0.5282, 0.4183, 0.5894, 0.4435, 0.4169, 0.4595, 0.3765, 0.4935, 0.3495, 0.4726, 0.4037, 0.4329, 0.6028, 0.5099, 0.5688, 0.4701, 0.5894, 0.4435, 0.6291, 0.4966, 0.5218, 0.447, 0.4683, 0.4435, 0.4652, 0.4175, 0.5282, 0.4183, 0.4683, 0.4435, 0.4169, 0.4595, 0.4037, 0.4329, 0.4652, 0.4175, 0.3765, 0.4935, 0.3537, 0.5411, 0.3246, 0.535, 0.3495, 0.4726, 0.6194, 0.5608, 0.6028, 0.5099, 0.6291, 0.4966, 0.6453, 0.5574, 0.3759, 0.5463, 0.3734, 0.5918, 0.351, 0.5948, 0.3537, 0.5411, 0.5971, 0.5637, 0.5829, 0.5205, 0.6028, 0.5099, 0.6194, 0.5608, 0.3946, 0.5076, 0.3759, 0.5463, 0.3537, 0.5411, 0.3765, 0.4935, 0.471, 0.4659, 0.4274, 0.4797, 0.4169, 0.4595, 0.4683, 0.4435, 0.5164, 0.469, 0.471, 0.4659, 0.4683, 0.4435, 0.5218, 0.447, 0.5829, 0.5205, 0.5548, 0.4881, 0.5688, 0.4701, 0.6028, 0.5099, 0.4274, 0.4797, 0.3946, 0.5076, 0.3765, 0.4935, 0.4169, 0.4595, 0.5548, 0.4881, 0.5164, 0.469, 0.5218, 0.447, 0.5688, 0.4701, 0.5408, 0.5062, 0.5093, 0.4909, 0.5164, 0.469, 0.5548, 0.4881, 0.5635, 0.5329, 0.5408, 0.5062, 0.5548, 0.4881, 0.5829, 0.5205, 0.4396, 0.4993, 0.4125, 0.5214, 0.3946, 0.5076, 0.4274, 0.4797, 0.5745, 0.5666, 0.5635, 0.5329, 0.5829, 0.5205, 0.5971, 0.5637, 0.4737, 0.4887, 0.4396, 0.4993, 0.4274, 0.4797, 0.471, 0.4659, 0.3979, 0.5532, 0.3961, 0.5889, 0.3734, 0.5918, 0.3759, 0.5463, 0.5093, 0.4909, 0.4737, 0.4887, 0.471, 0.4659, 0.5164, 0.469, 0.4125, 0.5214, 0.3979, 0.5532, 0.3759, 0.5463, 0.3946, 0.5076, 0.98, 0.7832, 0.9634, 0.8194, 0.9635, 0.7986, 0.9701, 0.7818, 0.6766, 0.7571, 0.6834, 0.7836, 0.6645, 0.7919, 0.6526, 0.7782, 0.6457, 0.8143, 0.6526, 0.7782, 0.6645, 0.7919, 0.6627, 0.8143, 0.7677, 0.3473, 0.7798, 0.3963, 0.7206, 0.4027, 0.7071, 0.3962, 0.7137, 0.3631, 0.6815, 0.325, 0.6769, 0.3689, 0.6427, 0.3704, 0.6537, 0.33, 0.8517, 0.781, 0.8396, 0.7907, 0.8111, 0.7875, 0.8314, 0.7638, 0.7356, 0.5418, 0.7387, 0.5561, 0.702, 0.5562, 0.6962, 0.5479, 0.6569, 0.5539, 0.6607, 0.5772, 0.6457, 0.5772, 0.6464, 0.5555, 0.695, 0.5035, 0.6851, 0.4836, 0.7264, 0.4738, 0.7363, 0.4936, 0.7441, 0.477, 0.7248, 0.4662, 0.7362, 0.4502, 0.7547, 0.4618, 0.7547, 0.4618, 0.7362, 0.4502, 0.7556, 0.4307, 0.7729, 0.4447, 0.7729, 0.4447, 0.7556, 0.4307, 0.7748, 0.4175, 0.7963, 0.4395, 0.7026, 0.5772, 0.702, 0.5562, 0.7387, 0.5561, 0.7377, 0.5772, 0.7595, 0.5772, 0.7612, 0.5569, 0.7844, 0.5578, 0.7821, 0.5772, 0.7821, 0.5772, 0.7844, 0.5578, 0.7989, 0.5578, 0.7965, 0.5772, 0.7965, 0.5772, 0.7989, 0.5578, 0.8212, 0.5592, 0.8213, 0.5772, 0.8266, 0.5564, 0.8212, 0.5592, 0.8192, 0.5499, 0.8233, 0.5477, 0.8398, 0.5453, 0.8303, 0.554, 0.8274, 0.5451, 0.8325, 0.5411, 0.9636, 0.7815, 0.9701, 0.7818, 0.9635, 0.7986, 0.9652, 0.4783, 0.9654, 0.4372, 0.9777, 0.4524, 0.9675, 0.4788, 0.9865, 0.7419, 0.98, 0.7832, 0.9701, 0.7818, 0.9699, 0.7459, 0.6379, 0.3917, 0.6427, 0.3704, 0.6769, 0.3689, 0.6751, 0.3915, 0.5935, 0.3859, 0.604, 0.365, 0.6427, 0.3704, 0.6379, 0.3917, 0.5935, 0.3859, 0.5583, 0.375, 0.5707, 0.3547, 0.604, 0.365, 0.9641, 0.6863, 0.9643, 0.6508, 0.9703, 0.6507, 0.9702, 0.6863, 0.9284, 0.4296, 0.9264, 0.4658, 0.902, 0.4579, 0.9029, 0.4246, 0.9643, 0.6508, 0.9645, 0.6082, 0.9705, 0.6082, 0.9703, 0.6507, 0.5199, 0.7984, 0.523, 0.8339, 0.5086, 0.8192, 0.508, 0.7965, 0.9645, 0.6082, 0.9647, 0.5667, 0.9704, 0.5667, 0.9705, 0.6082, 0.9647, 0.5667, 0.9649, 0.5433, 0.9703, 0.5434, 0.9704, 0.5667, 0.9703, 0.5434, 0.9693, 0.5005, 0.9911, 0.4991, 0.9894, 0.5416, 0.5583, 0.375, 0.5227, 0.3616, 0.5356, 0.3408, 0.5707, 0.3547, 0.9264, 0.4658, 0.9192, 0.4977, 0.897, 0.4779, 0.902, 0.4579, 0.424, 0.781, 0.427, 0.7561, 0.4489, 0.7699, 0.4444, 0.7853, 0.8329, 0.5772, 0.8303, 0.554, 0.8398, 0.5453, 0.8535, 0.5654, 0.8416, 0.5772, 0.9699, 0.7459, 0.9701, 0.7818, 0.9636, 0.7815, 0.9638, 0.7459, 0.9702, 0.6863, 0.9888, 0.6888, 0.9865, 0.7419, 0.9699, 0.7459, 0.5135, 0.7376, 0.523, 0.7644, 0.5083, 0.7733, 0.4994, 0.7585, 0.9638, 0.7459, 0.9641, 0.6863, 0.9702, 0.6863, 0.9699, 0.7459, 0.9703, 0.6507, 0.9705, 0.6082, 0.9892, 0.6061, 0.9894, 0.6485, 0.9702, 0.6863, 0.9703, 0.6507, 0.9894, 0.6485, 0.9888, 0.6888, 0.9651, 0.5005, 0.9693, 0.5005, 0.9703, 0.5434, 0.9649, 0.5433, 0.4767, 0.78, 0.4931, 0.7727, 0.4884, 0.7835, 0.4796, 0.7944, 0.4612, 0.7522, 0.5135, 0.7376, 0.4994, 0.7585, 0.4716, 0.7634, 0.9693, 0.5005, 0.9675, 0.4788, 0.9777, 0.4524, 0.9911, 0.4991, 0.9705, 0.6082, 0.9704, 0.5667, 0.9877, 0.5689, 0.9892, 0.6061, 0.4847, 0.7984, 0.4796, 0.7944, 0.4884, 0.7835, 0.4923, 0.788, 0.4577, 0.7971, 0.4627, 0.7891, 0.4723, 0.8047, 0.4692, 0.8092, 0.4931, 0.7727, 0.4999, 0.7811, 0.4923, 0.788, 0.4884, 0.7835, 0.4969, 0.7971, 0.4927, 0.8126, 0.4765, 0.808, 0.4847, 0.7984, 0.4999, 0.7811, 0.4969, 0.7971, 0.4847, 0.7984, 0.4923, 0.788, 0.4765, 0.808, 0.4723, 0.8047, 0.4796, 0.7944, 0.4847, 0.7984, 0.9704, 0.5667, 0.9703, 0.5434, 0.9894, 0.5416, 0.9877, 0.5689, 0.427, 0.7561, 0.4612, 0.7522, 0.4716, 0.7634, 0.4489, 0.7699, 0.4627, 0.7891, 0.4767, 0.78, 0.4796, 0.7944, 0.4723, 0.8047, 0.9652, 0.4783, 0.9675, 0.4788, 0.9693, 0.5005, 0.9651, 0.5005, 0.523, 0.7644, 0.5199, 0.7984, 0.508, 0.7965, 0.5083, 0.7733, 0.4489, 0.7699, 0.4716, 0.7634, 0.4767, 0.78, 0.4627, 0.7891, 0.5083, 0.7733, 0.508, 0.7965, 0.4969, 0.7971, 0.4999, 0.7811, 0.508, 0.7965, 0.5086, 0.8192, 0.4927, 0.8126, 0.4969, 0.7971, 0.4994, 0.7585, 0.5083, 0.7733, 0.4999, 0.7811, 0.4931, 0.7727, 0.4444, 0.7853, 0.4489, 0.7699, 0.4627, 0.7891, 0.4577, 0.7971, 0.4716, 0.7634, 0.4994, 0.7585, 0.4931, 0.7727, 0.4767, 0.78, 0.7989, 0.5578, 0.7844, 0.5578, 0.7861, 0.5388, 0.8016, 0.5406, 0.8016, 0.5406, 0.7861, 0.5388, 0.7944, 0.5247, 0.8082, 0.532, 0.8082, 0.532, 0.82, 0.5226, 0.8204, 0.5284, 0.8154, 0.531, 0.8082, 0.532, 0.7944, 0.5247, 0.8086, 0.5095, 0.82, 0.5226, 0.8444, 0.5107, 0.8449, 0.4885, 0.8715, 0.4819, 0.8554, 0.5133, 0.8619, 0.5194, 0.8554, 0.5133, 0.8715, 0.4819, 0.897, 0.4779, 0.8444, 0.5107, 0.8554, 0.5133, 0.8396, 0.5247, 0.83, 0.5239, 0.8315, 0.5145, 0.8263, 0.496, 0.8449, 0.4885, 0.8444, 0.5107, 0.8233, 0.5477, 0.8192, 0.5499, 0.8199, 0.5459, 0.8229, 0.5443, 0.8315, 0.5145, 0.8444, 0.5107, 0.83, 0.5239, 0.8251, 0.5261, 0.8554, 0.5133, 0.8619, 0.5194, 0.8435, 0.5274, 0.8396, 0.5247, 0.8016, 0.5406, 0.8082, 0.532, 0.8154, 0.531, 0.8086, 0.5395, 0.7989, 0.5578, 0.8016, 0.5406, 0.8086, 0.5395, 0.808, 0.5478, 0.8212, 0.5592, 0.7989, 0.5578, 0.808, 0.5478, 0.8192, 0.5499, 0.8213, 0.5772, 0.8212, 0.5592, 0.8266, 0.5564, 0.8284, 0.5772, 0.8619, 0.5194, 0.8398, 0.5453, 0.8325, 0.5411, 0.8435, 0.5274, 0.8187, 0.5347, 0.8213, 0.5329, 0.8226, 0.5354, 0.8169, 0.5379, 0.83, 0.5239, 0.8396, 0.5247, 0.8336, 0.5287, 0.8285, 0.5273, 0.8325, 0.5411, 0.8274, 0.5451, 0.8273, 0.5417, 0.831, 0.5392, 0.8203, 0.5436, 0.8229, 0.5423, 0.8229, 0.5443, 0.8199, 0.5459, 0.8251, 0.5261, 0.83, 0.5239, 0.8285, 0.5273, 0.8255, 0.5288, 0.8435, 0.5274, 0.8325, 0.5411, 0.831, 0.5392, 0.8354, 0.5312, 0.8165, 0.5413, 0.8231, 0.5387, 0.8229, 0.5423, 0.8203, 0.5436, 0.8169, 0.5379, 0.8226, 0.5354, 0.8231, 0.5387, 0.8165, 0.5413, 0.8258, 0.5305, 0.8285, 0.5293, 0.8314, 0.53, 0.8266, 0.5332, 0.8396, 0.5247, 0.8435, 0.5274, 0.8354, 0.5312, 0.8336, 0.5287, 0.8154, 0.531, 0.8204, 0.5284, 0.8209, 0.5313, 0.818, 0.5332, 0.8266, 0.5332, 0.8314, 0.53, 0.833, 0.5324, 0.8271, 0.5366, 0.8086, 0.5395, 0.8154, 0.531, 0.818, 0.5332, 0.8148, 0.5387, 0.8192, 0.5499, 0.808, 0.5478, 0.8144, 0.5429, 0.8199, 0.5459, 0.808, 0.5478, 0.8086, 0.5395, 0.8148, 0.5387, 0.8144, 0.5429, 0.8165, 0.5413, 0.8203, 0.5436, 0.8199, 0.5459, 0.8144, 0.5429, 0.8273, 0.5398, 0.8301, 0.5378, 0.831, 0.5392, 0.8273, 0.5417, 0.8285, 0.5293, 0.8258, 0.5305, 0.8255, 0.5288, 0.8285, 0.5273, 0.8301, 0.5378, 0.833, 0.5324, 0.8354, 0.5312, 0.831, 0.5392, 0.8169, 0.5379, 0.8165, 0.5413, 0.8144, 0.5429, 0.8148, 0.5387, 0.8187, 0.5347, 0.8169, 0.5379, 0.8148, 0.5387, 0.818, 0.5332, 0.8213, 0.5329, 0.8187, 0.5347, 0.818, 0.5332, 0.8209, 0.5313, 0.8314, 0.53, 0.8285, 0.5293, 0.8285, 0.5273, 0.8336, 0.5287, 0.833, 0.5324, 0.8314, 0.53, 0.8336, 0.5287, 0.8354, 0.5312, 0.8271, 0.5366, 0.833, 0.5324, 0.8301, 0.5378, 0.8273, 0.5398, 0.8284, 0.5772, 0.8266, 0.5564, 0.8303, 0.554, 0.8329, 0.5772, 0.8263, 0.496, 0.8315, 0.5145, 0.82, 0.5226, 0.8086, 0.5095, 0.8274, 0.5451, 0.8303, 0.554, 0.8266, 0.5564, 0.8233, 0.5477, 0.8204, 0.5284, 0.82, 0.5226, 0.8315, 0.5145, 0.8251, 0.5261, 0.8266, 0.5332, 0.8271, 0.5366, 0.8231, 0.5387, 0.8226, 0.5354, 0.8273, 0.5398, 0.8273, 0.5417, 0.8229, 0.5443, 0.8229, 0.5423, 0.8255, 0.5288, 0.8258, 0.5305, 0.8213, 0.5329, 0.8209, 0.5313, 0.8271, 0.5366, 0.8273, 0.5398, 0.8229, 0.5423, 0.8231, 0.5387, 0.8273, 0.5417, 0.8274, 0.5451, 0.8233, 0.5477, 0.8229, 0.5443, 0.8258, 0.5305, 0.8266, 0.5332, 0.8226, 0.5354, 0.8213, 0.5329, 0.8251, 0.5261, 0.8255, 0.5288, 0.8209, 0.5313, 0.8204, 0.5284, 0.9777, 0.4524, 0.9654, 0.4372, 0.9654, 0.4331, 0.7538, 0.4923, 0.7441, 0.477, 0.7547, 0.4618, 0.7716, 0.4776, 0.702, 0.5562, 0.7026, 0.5772, 0.6904, 0.5772, 0.6917, 0.5543, 0.6607, 0.5772, 0.6569, 0.5539, 0.6742, 0.5522, 0.6758, 0.5772, 0.6758, 0.5772, 0.6742, 0.5522, 0.6917, 0.5543, 0.6904, 0.5772, 0.7356, 0.5418, 0.6962, 0.5479, 0.6926, 0.5309, 0.7354, 0.525, 0.7354, 0.525, 0.6926, 0.5309, 0.6915, 0.5137, 0.7343, 0.5083, 0.7363, 0.4936, 0.7343, 0.5083, 0.6915, 0.5137, 0.695, 0.5035, 0.7716, 0.4776, 0.7547, 0.4618, 0.7729, 0.4447, 0.7935, 0.4603, 0.7935, 0.4603, 0.7729, 0.4447, 0.7963, 0.4395, 0.8123, 0.4483, 0.7612, 0.5569, 0.7611, 0.5407, 0.7861, 0.5388, 0.7844, 0.5578, 0.7704, 0.5112, 0.7944, 0.5247, 0.7861, 0.5388, 0.7611, 0.5407, 0.7343, 0.5083, 0.7337, 0.4933, 0.7441, 0.477, 0.7538, 0.4923, 0.7337, 0.4933, 0.714, 0.4824, 0.7248, 0.4662, 0.7441, 0.477, 0.7354, 0.525, 0.7704, 0.5112, 0.7611, 0.5407, 0.7356, 0.5418, 0.7387, 0.5561, 0.7356, 0.5418, 0.7611, 0.5407, 0.7612, 0.5569, 0.7377, 0.5772, 0.7387, 0.5561, 0.7612, 0.5569, 0.7595, 0.5772, 0.7343, 0.5083, 0.7538, 0.4923, 0.7704, 0.5112, 0.7354, 0.525, 0.7935, 0.4603, 0.8123, 0.4483, 0.8327, 0.4671, 0.8114, 0.4757, 0.7716, 0.4776, 0.7935, 0.4603, 0.8114, 0.4757, 0.7877, 0.494, 0.7538, 0.4923, 0.7716, 0.4776, 0.7877, 0.494, 0.7704, 0.5112, 0.7944, 0.5247, 0.7704, 0.5112, 0.7877, 0.494, 0.8086, 0.5095, 0.8086, 0.5095, 0.7877, 0.494, 0.8114, 0.4757, 0.8263, 0.496, 0.8263, 0.496, 0.8114, 0.4757, 0.8327, 0.4671, 0.8449, 0.4885, 0.8449, 0.4885, 0.8327, 0.4671, 0.8702, 0.4552, 0.8715, 0.4819, 0.8715, 0.4819, 0.8702, 0.4552, 0.902, 0.4579, 0.897, 0.4779, 0.902, 0.4579, 0.8702, 0.4552, 0.8583, 0.4279, 0.9029, 0.4246, 0.8702, 0.4552, 0.8327, 0.4671, 0.8123, 0.4483, 0.8583, 0.4279, 0.5356, 0.3408, 0.5652, 0.31, 0.593, 0.3206, 0.5707, 0.3547, 0.5652, 0.31, 0.5875, 0.2671, 0.6129, 0.2818, 0.593, 0.3206, 0.7456, 0.8143, 0.7523, 0.7803, 0.7711, 0.7815, 0.7635, 0.8143, 0.6537, 0.33, 0.6427, 0.3704, 0.604, 0.365, 0.6219, 0.3281, 0.8111, 0.7875, 0.8036, 0.8143, 0.7822, 0.8143, 0.7901, 0.7837, 0.7901, 0.7837, 0.7822, 0.8143, 0.7635, 0.8143, 0.7711, 0.7815, 0.8036, 0.8143, 0.8111, 0.7875, 0.8396, 0.7907, 0.8296, 0.8143, 0.8136, 0.7517, 0.8314, 0.7638, 0.8111, 0.7875, 0.7901, 0.7837, 0.604, 0.365, 0.5707, 0.3547, 0.593, 0.3206, 0.6219, 0.3281, 0.6219, 0.3281, 0.593, 0.3206, 0.6129, 0.2818, 0.6366, 0.2855, 0.7711, 0.7815, 0.7937, 0.7433, 0.8136, 0.7517, 0.7901, 0.7837, 0.6602, 0.2827, 0.6537, 0.33, 0.6219, 0.3281, 0.6366, 0.2855, 0.7523, 0.7803, 0.7741, 0.7385, 0.7937, 0.7433, 0.7711, 0.7815, 0.6807, 0.2747, 0.6815, 0.325, 0.6537, 0.33, 0.6602, 0.2827, 0.7005, 0.7805, 0.7002, 0.8143, 0.6832, 0.8143, 0.6834, 0.7836, 0.6834, 0.7836, 0.6832, 0.8143, 0.6627, 0.8143, 0.6645, 0.7919, 0.7329, 0.8143, 0.7388, 0.7798, 0.7523, 0.7803, 0.7456, 0.8143, 0.6963, 0.747, 0.7005, 0.7805, 0.6834, 0.7836, 0.6766, 0.7571, 0.7522, 0.2209, 0.723, 0.2073, 0.7254, 0.1846, 0.7506, 0.1951, 0.7506, 0.1951, 0.7254, 0.1846, 0.7227, 0.1517, 0.7445, 0.1709, 0.7576, 0.7373, 0.7741, 0.7385, 0.7523, 0.7803, 0.7388, 0.7798, 0.7742, 0.1984, 0.7506, 0.1951, 0.7445, 0.1709, 0.7604, 0.1672, 0.782, 0.2311, 0.7522, 0.2209, 0.7506, 0.1951, 0.7742, 0.1984, 0.7045, 0.3131, 0.6815, 0.325, 0.6807, 0.2747, 0.6947, 0.264, 0.748, 0.2508, 0.7522, 0.2209, 0.782, 0.2311, 0.7846, 0.2705, 0.6815, 0.325, 0.7045, 0.3131, 0.7137, 0.3631, 0.6769, 0.3689, 0.7297, 0.2946, 0.7406, 0.2753, 0.7815, 0.3079, 0.7677, 0.3473, 0.7406, 0.2753, 0.748, 0.2508, 0.7846, 0.2705, 0.7815, 0.3079, 0.7522, 0.2209, 0.748, 0.2508, 0.7173, 0.2272, 0.723, 0.2073, 0.748, 0.2508, 0.7406, 0.2753, 0.7118, 0.2411, 0.7173, 0.2272, 0.7297, 0.2946, 0.7045, 0.3131, 0.6947, 0.264, 0.7062, 0.2512, 0.6963, 0.747, 0.7156, 0.7416, 0.7137, 0.7798, 0.7005, 0.7805, 0.7156, 0.7416, 0.7299, 0.7388, 0.7216, 0.7796, 0.7137, 0.7798, 0.741, 0.7376, 0.7576, 0.7373, 0.7388, 0.7798, 0.7276, 0.7796, 0.7002, 0.8143, 0.7005, 0.7805, 0.7137, 0.7798, 0.7118, 0.8143, 0.7118, 0.8143, 0.7137, 0.7798, 0.7216, 0.7796, 0.7183, 0.8143, 0.7236, 0.8143, 0.7276, 0.7796, 0.7388, 0.7798, 0.7329, 0.8143, 0.7183, 0.8143, 0.7216, 0.7796, 0.7276, 0.7796, 0.7236, 0.8143, 0.7299, 0.7388, 0.741, 0.7376, 0.7276, 0.7796, 0.7216, 0.7796, 0.7406, 0.2753, 0.7297, 0.2946, 0.7062, 0.2512, 0.7118, 0.2411, 0.7045, 0.3131, 0.7297, 0.2946, 0.7677, 0.3473, 0.7137, 0.3631, 0.7138, 0.1074, 0.7391, 0.1377, 0.7227, 0.1517, 0.6995, 0.1214, 0.7391, 0.1377, 0.7604, 0.1672, 0.7445, 0.1709, 0.7227, 0.1517, 0.9634, 0.8194, 0.9673, 0.8217, 0.9633, 0.839, 0.9673, 0.8217, 0.9748, 0.8242, 0.9633, 0.839, 0.9655, 0.4175, 0.9892, 0.4458, 0.9828, 0.4493, 0.9655, 0.4262, 0.9655, 0.4262, 0.9828, 0.4493, 0.9777, 0.4524, 0.9654, 0.4331, 0.9989, 0.496, 0.9998, 0.5338, 0.9942, 0.5384, 0.9968, 0.4979, 0.9968, 0.4979, 0.9942, 0.5384, 0.9894, 0.5416, 0.9911, 0.4991, 0.9998, 0.5338, 0.9981, 0.5683, 0.9919, 0.5686, 0.9942, 0.5384, 0.9942, 0.5384, 0.9919, 0.5686, 0.9877, 0.5689, 0.9894, 0.5416, 0.9981, 0.5683, 0.9993, 0.6067, 0.9937, 0.6058, 0.9919, 0.5686, 0.9919, 0.5686, 0.9937, 0.6058, 0.9892, 0.6061, 0.9877, 0.5689, 0.9993, 0.6067, 0.9998, 0.6492, 0.9941, 0.6483, 0.9937, 0.6058, 0.9937, 0.6058, 0.9941, 0.6483, 0.9894, 0.6485, 0.9892, 0.6061, 0.9998, 0.6492, 0.999, 0.6909, 0.9933, 0.6891, 0.9941, 0.6483, 0.9941, 0.6483, 0.9933, 0.6891, 0.9888, 0.6888, 0.9894, 0.6485, 0.9634, 0.8194, 0.98, 0.7832, 0.9841, 0.7841, 0.9673, 0.8217, 0.9673, 0.8217, 0.9841, 0.7841, 0.99, 0.7858, 0.9748, 0.8242, 0.999, 0.6909, 0.9967, 0.7425, 0.991, 0.7416, 0.9933, 0.6891, 0.9933, 0.6891, 0.991, 0.7416, 0.9865, 0.7419, 0.9888, 0.6888, 0.9967, 0.7425, 0.99, 0.7858, 0.9841, 0.7841, 0.991, 0.7416, 0.991, 0.7416, 0.9841, 0.7841, 0.98, 0.7832, 0.9865, 0.7419, 0.9892, 0.4458, 0.9989, 0.496, 0.9968, 0.4979, 0.9828, 0.4493, 0.9828, 0.4493, 0.9968, 0.4979, 0.9911, 0.4991, 0.9777, 0.4524, 0.7137, 0.3631, 0.7071, 0.3962, 0.6751, 0.3915, 0.6769, 0.3689, 0.3246, 0.3871, 0.2506, 0.417, 0.24, 0.3653, 0.297, 0.3442, 0.2506, 0.417, 0.1644, 0.4168, 0.176, 0.3631, 0.24, 0.3653, 0.4181, 0.1669, 0.4181, 0.2534, 0.3643, 0.2419, 0.3663, 0.1778, 0.2723, 0.3058, 0.2311, 0.3202, 0.2261, 0.2934, 0.2574, 0.2826, 0.2311, 0.3202, 0.1857, 0.3178, 0.1914, 0.2913, 0.2261, 0.2934, 0.3826, 0.3322, 0.3246, 0.3871, 0.297, 0.3442, 0.3398, 0.3011, 0.3065, 0.1458, 0.3212, 0.187, 0.2945, 0.1923, 0.2833, 0.1608, 0.3212, 0.187, 0.3192, 0.2323, 0.2929, 0.2267, 0.2945, 0.1923, 0.3026, 0.2744, 0.2723, 0.3058, 0.2574, 0.2826, 0.2804, 0.2587, 0.3192, 0.2323, 0.3026, 0.2744, 0.2804, 0.2587, 0.2929, 0.2267, 0.4181, 0.2534, 0.3826, 0.3322, 0.3398, 0.3011, 0.3643, 0.2419, 0.2322, 0.099, 0.2746, 0.1156, 0.2589, 0.1381, 0.2265, 0.1254, 0.3321, 0.03516, 0.3876, 0.09283, 0.3448, 0.1208, 0.3012, 0.07809, 0.2533, 0.0002309, 0.3321, 0.03516, 0.3012, 0.07809, 0.2419, 0.05386, 0.3876, 0.09283, 0.4181, 0.1669, 0.3663, 0.1778, 0.3448, 0.1208, 0.05485, 0.6688, 0.1429, 0.6918, 0.1344, 0.7414, 0.07191, 0.7193, 0.1236, 0.4175, 0.19, 0.4175, 0.1815, 0.4671, 0.09075, 0.4594, 0.09075, 0.4594, 0.1815, 0.4671, 0.1622, 0.5794, 0.0728, 0.5641, 0.0728, 0.5641, 0.1622, 0.5794, 0.1429, 0.6918, 0.05485, 0.6688, 0.0002309, 0.5517, 0.02232, 0.4892, 0.09075, 0.4594, 0.0728, 0.5641, 0.0002309, 0.618, 0.0002309, 0.5517, 0.0728, 0.5641, 0.05485, 0.6688, 0.07191, 0.7193, 0.02421, 0.677, 0.0002309, 0.618, 0.05485, 0.6688, 0.1236, 0.4175, 0.09075, 0.4594, 0.02232, 0.4892, 0.0646, 0.4415, 0.7342, 0.08721, 0.7138, 0.1074, 0.6837, 0.08165, 0.7025, 0.058, 0.5075, 0.0002309, 0.5141, 0.03713, 0.4746, 0.05046, 0.4669, 0.004387, 0.5903, 0.006342, 0.591, 0.03763, 0.5516, 0.0345, 0.5483, 0.0007483, 0.6312, 0.01752, 0.6236, 0.0458, 0.591, 0.03763, 0.5903, 0.006342, 0.7025, 0.058, 0.6837, 0.08165, 0.6546, 0.05999, 0.6685, 0.03439, 0.5483, 0.0007483, 0.5516, 0.0345, 0.5141, 0.03713, 0.5075, 0.0002309, 0.6685, 0.03439, 0.6546, 0.05999, 0.6236, 0.0458, 0.6312, 0.01752, 0.4669, 0.004387, 0.4746, 0.05046, 0.4258, 0.03772, 0.4248, 0.006426, 0.3677, 0.6457, 0.3415, 0.6591, 0.325, 0.5984, 0.351, 0.5948, 0.5935, 0.6615, 0.6202, 0.6823, 0.5664, 0.7217, 0.5533, 0.6953, 0.449, 0.7081, 0.4428, 0.7367, 0.3815, 0.7121, 0.4019, 0.6854, 0.6164, 0.6143, 0.6453, 0.6205, 0.6202, 0.6823, 0.5935, 0.6615, 0.5533, 0.6953, 0.5664, 0.7217, 0.5054, 0.7371, 0.5022, 0.7113, 0.5022, 0.7113, 0.5054, 0.7371, 0.4428, 0.7367, 0.449, 0.7081, 0.4019, 0.6854, 0.3815, 0.7121, 0.3415, 0.6591, 0.3677, 0.6457, 0.6194, 0.5608, 0.6453, 0.5574, 0.6453, 0.6205, 0.6164, 0.6143, 0.3877, 0.635, 0.3677, 0.6457, 0.351, 0.5948, 0.3734, 0.5918, 0.5971, 0.5637, 0.6194, 0.5608, 0.6164, 0.6143, 0.5943, 0.6091, 0.4158, 0.6673, 0.4019, 0.6854, 0.3677, 0.6457, 0.3877, 0.635, 0.4995, 0.689, 0.5022, 0.7113, 0.449, 0.7081, 0.4542, 0.6861, 0.5428, 0.6752, 0.5533, 0.6953, 0.5022, 0.7113, 0.4995, 0.689, 0.5943, 0.6091, 0.6164, 0.6143, 0.5935, 0.6615, 0.5755, 0.6475, 0.4542, 0.6861, 0.449, 0.7081, 0.4019, 0.6854, 0.4158, 0.6673, 0.5755, 0.6475, 0.5935, 0.6615, 0.5533, 0.6953, 0.5428, 0.6752, 0.5577, 0.6337, 0.5755, 0.6475, 0.5428, 0.6752, 0.5307, 0.6557, 0.5724, 0.6021, 0.5943, 0.6091, 0.5755, 0.6475, 0.5577, 0.6337, 0.4612, 0.6642, 0.4542, 0.6861, 0.4158, 0.6673, 0.4297, 0.6493, 0.5745, 0.5666, 0.5971, 0.5637, 0.5943, 0.6091, 0.5724, 0.6021, 0.4966, 0.6662, 0.4995, 0.689, 0.4542, 0.6861, 0.4612, 0.6642, 0.407, 0.6226, 0.3877, 0.635, 0.3734, 0.5918, 0.3961, 0.5889, 0.5307, 0.6557, 0.5428, 0.6752, 0.4995, 0.689, 0.4966, 0.6662, 0.4297, 0.6493, 0.4158, 0.6673, 0.3877, 0.635, 0.407, 0.6226, 0.9472, 0.7831, 0.9571, 0.7818, 0.9635, 0.7986, 0.9634, 0.8194, 0.6766, 0.8715, 0.6526, 0.8504, 0.6645, 0.8367, 0.6834, 0.845, 0.6457, 0.8143, 0.6627, 0.8143, 0.6645, 0.8367, 0.6526, 0.8504, 0.4746, 0.05046, 0.458, 0.1042, 0.4249, 0.1104, 0.4186, 0.09686, 0.4258, 0.03772, 0.4957, 0.1369, 0.4904, 0.1646, 0.4499, 0.1751, 0.4518, 0.1409, 0.8517, 0.8476, 0.8314, 0.8648, 0.8111, 0.8411, 0.8396, 0.838, 0.7356, 0.6125, 0.6962, 0.6065, 0.702, 0.5981, 0.7387, 0.5982, 0.6569, 0.6004, 0.6464, 0.5989, 0.6457, 0.5772, 0.6607, 0.5772, 0.695, 0.6509, 0.7364, 0.6608, 0.7264, 0.6806, 0.6851, 0.6707, 0.7441, 0.6774, 0.7547, 0.6926, 0.7362, 0.7042, 0.7248, 0.6882, 0.7547, 0.6926, 0.7729, 0.7096, 0.7556, 0.7237, 0.7362, 0.7042, 0.7729, 0.7096, 0.7963, 0.7149, 0.7748, 0.7369, 0.7556, 0.7237, 0.7026, 0.5772, 0.7377, 0.5772, 0.7387, 0.5982, 0.702, 0.5981, 0.7595, 0.5772, 0.7821, 0.5772, 0.7844, 0.5965, 0.7612, 0.5975, 0.7821, 0.5772, 0.7965, 0.5772, 0.7989, 0.5966, 0.7844, 0.5965, 0.7965, 0.5772, 0.8213, 0.5772, 0.8212, 0.5952, 0.7989, 0.5966, 0.8266, 0.5979, 0.8233, 0.6066, 0.8192, 0.6045, 0.8212, 0.5952, 0.8398, 0.6091, 0.8325, 0.6133, 0.8274, 0.6092, 0.8303, 0.6004, 0.9636, 0.7815, 0.9635, 0.7986, 0.9571, 0.7818, 0.9652, 0.4783, 0.9629, 0.4787, 0.953, 0.4523, 0.9654, 0.4372, 0.9411, 0.7416, 0.9578, 0.7458, 0.9571, 0.7818, 0.9472, 0.7831, 0.4285, 0.1797, 0.4292, 0.1425, 0.4518, 0.1409, 0.4499, 0.1751, 0.4338, 0.2241, 0.4285, 0.1797, 0.4499, 0.1751, 0.4548, 0.2139, 0.4338, 0.2241, 0.4548, 0.2139, 0.4647, 0.2473, 0.4442, 0.2595, 0.9641, 0.6863, 0.958, 0.6862, 0.9583, 0.6506, 0.9643, 0.6508, 0.9284, 0.7247, 0.9029, 0.7297, 0.902, 0.6965, 0.9264, 0.6886, 0.9643, 0.6508, 0.9583, 0.6506, 0.9586, 0.6081, 0.9645, 0.6082, 0.4205, 0.7731, 0.4086, 0.775, 0.4092, 0.7524, 0.4236, 0.7376, 0.9645, 0.6082, 0.9586, 0.6081, 0.959, 0.5667, 0.9647, 0.5667, 0.9647, 0.5667, 0.959, 0.5667, 0.9595, 0.5434, 0.9649, 0.5433, 0.9595, 0.5434, 0.9403, 0.5414, 0.9391, 0.4988, 0.9609, 0.5004, 0.4442, 0.2595, 0.4647, 0.2473, 0.4781, 0.2826, 0.4572, 0.2952, 0.9264, 0.6886, 0.902, 0.6965, 0.897, 0.6764, 0.9192, 0.6567, 0.3246, 0.7906, 0.345, 0.7862, 0.3495, 0.8016, 0.3276, 0.8155, 0.8329, 0.5772, 0.8416, 0.5772, 0.8535, 0.589, 0.8398, 0.6091, 0.8303, 0.6004, 0.9578, 0.7458, 0.9638, 0.7459, 0.9636, 0.7815, 0.9571, 0.7818, 0.958, 0.6862, 0.9578, 0.7458, 0.9411, 0.7416, 0.9394, 0.6885, 0.414, 0.8339, 0.3999, 0.813, 0.4089, 0.7982, 0.4236, 0.8071, 0.9638, 0.7459, 0.9578, 0.7458, 0.958, 0.6862, 0.9641, 0.6863, 0.9583, 0.6506, 0.9392, 0.6482, 0.9398, 0.6059, 0.9586, 0.6081, 0.958, 0.6862, 0.9394, 0.6885, 0.9392, 0.6482, 0.9583, 0.6506, 0.9651, 0.5005, 0.9649, 0.5433, 0.9595, 0.5434, 0.9609, 0.5004, 0.3773, 0.7915, 0.3802, 0.7771, 0.389, 0.7881, 0.3937, 0.7989, 0.3618, 0.8194, 0.3722, 0.8081, 0.3999, 0.813, 0.414, 0.8339, 0.9609, 0.5004, 0.9391, 0.4988, 0.953, 0.4523, 0.9629, 0.4787, 0.9586, 0.6081, 0.9398, 0.6059, 0.9418, 0.5687, 0.959, 0.5667, 0.3853, 0.7731, 0.3929, 0.7836, 0.389, 0.7881, 0.3802, 0.7771, 0.3583, 0.7744, 0.3698, 0.7623, 0.3729, 0.7668, 0.3633, 0.7824, 0.3937, 0.7989, 0.389, 0.7881, 0.3929, 0.7836, 0.4005, 0.7904, 0.3975, 0.7744, 0.3853, 0.7731, 0.3771, 0.7636, 0.3933, 0.7589, 0.4005, 0.7904, 0.3929, 0.7836, 0.3853, 0.7731, 0.3975, 0.7744, 0.3771, 0.7636, 0.3853, 0.7731, 0.3802, 0.7771, 0.3729, 0.7668, 0.959, 0.5667, 0.9418, 0.5687, 0.9403, 0.5414, 0.9595, 0.5434, 0.3276, 0.8155, 0.3495, 0.8016, 0.3722, 0.8081, 0.3618, 0.8194, 0.3633, 0.7824, 0.3729, 0.7668, 0.3802, 0.7771, 0.3773, 0.7915, 0.9652, 0.4783, 0.9651, 0.5005, 0.9609, 0.5004, 0.9629, 0.4787, 0.4236, 0.8071, 0.4089, 0.7982, 0.4086, 0.775, 0.4205, 0.7731, 0.3495, 0.8016, 0.3633, 0.7824, 0.3773, 0.7915, 0.3722, 0.8081, 0.4089, 0.7982, 0.4005, 0.7904, 0.3975, 0.7744, 0.4086, 0.775, 0.4086, 0.775, 0.3975, 0.7744, 0.3933, 0.7589, 0.4092, 0.7524, 0.3999, 0.813, 0.3937, 0.7989, 0.4005, 0.7904, 0.4089, 0.7982, 0.345, 0.7862, 0.3583, 0.7744, 0.3633, 0.7824, 0.3495, 0.8016, 0.3722, 0.8081, 0.3773, 0.7915, 0.3937, 0.7989, 0.3999, 0.813, 0.7989, 0.5966, 0.8016, 0.6138, 0.7861, 0.6156, 0.7844, 0.5965, 0.8016, 0.6138, 0.8082, 0.6224, 0.7944, 0.6297, 0.7861, 0.6156, 0.8082, 0.6224, 0.8154, 0.6233, 0.8204, 0.626, 0.82, 0.6318, 0.8082, 0.6224, 0.82, 0.6318, 0.8086, 0.6448, 0.7944, 0.6297, 0.8444, 0.6436, 0.8554, 0.6411, 0.8715, 0.6725, 0.8449, 0.6658, 0.8619, 0.635, 0.897, 0.6764, 0.8715, 0.6725, 0.8554, 0.6411, 0.8444, 0.6436, 0.83, 0.6305, 0.8396, 0.6297, 0.8554, 0.6411, 0.8315, 0.6399, 0.8444, 0.6436, 0.8449, 0.6658, 0.8263, 0.6584, 0.8233, 0.6066, 0.8229, 0.6101, 0.8199, 0.6085, 0.8192, 0.6045, 0.8315, 0.6399, 0.8251, 0.6283, 0.83, 0.6305, 0.8444, 0.6436, 0.8554, 0.6411, 0.8396, 0.6297, 0.8435, 0.627, 0.8619, 0.635, 0.8016, 0.6138, 0.8086, 0.6148, 0.8154, 0.6233, 0.8082, 0.6224, 0.7989, 0.5966, 0.808, 0.6066, 0.8086, 0.6148, 0.8016, 0.6138, 0.8212, 0.5952, 0.8192, 0.6045, 0.808, 0.6066, 0.7989, 0.5966, 0.8213, 0.5772, 0.8284, 0.5772, 0.8266, 0.5979, 0.8212, 0.5952, 0.8619, 0.635, 0.8435, 0.627, 0.8325, 0.6133, 0.8398, 0.6091, 0.8187, 0.6196, 0.8169, 0.6165, 0.8226, 0.6189, 0.8213, 0.6214, 0.83, 0.6305, 0.8285, 0.627, 0.8336, 0.6257, 0.8396, 0.6297, 0.8325, 0.6133, 0.831, 0.6151, 0.8273, 0.6127, 0.8274, 0.6092, 0.8203, 0.6108, 0.8199, 0.6085, 0.8229, 0.6101, 0.8229, 0.6121, 0.8251, 0.6283, 0.8255, 0.6256, 0.8285, 0.627, 0.83, 0.6305, 0.8435, 0.627, 0.8354, 0.6231, 0.831, 0.6151, 0.8325, 0.6133, 0.8165, 0.613, 0.8203, 0.6108, 0.8229, 0.6121, 0.8231, 0.6157, 0.8169, 0.6165, 0.8165, 0.613, 0.8231, 0.6157, 0.8226, 0.6189, 0.8258, 0.6239, 0.8266, 0.6212, 0.8314, 0.6244, 0.8285, 0.6251, 0.8396, 0.6297, 0.8336, 0.6257, 0.8354, 0.6231, 0.8435, 0.627, 0.8154, 0.6233, 0.818, 0.6211, 0.8209, 0.623, 0.8204, 0.626, 0.8266, 0.6212, 0.8271, 0.6178, 0.833, 0.622, 0.8314, 0.6244, 0.8086, 0.6148, 0.8148, 0.6156, 0.818, 0.6211, 0.8154, 0.6233, 0.8192, 0.6045, 0.8199, 0.6085, 0.8144, 0.6115, 0.808, 0.6066, 0.808, 0.6066, 0.8144, 0.6115, 0.8148, 0.6156, 0.8086, 0.6148, 0.8165, 0.613, 0.8144, 0.6115, 0.8199, 0.6085, 0.8203, 0.6108, 0.8273, 0.6146, 0.8273, 0.6127, 0.831, 0.6151, 0.8301, 0.6165, 0.8285, 0.6251, 0.8285, 0.627, 0.8255, 0.6256, 0.8258, 0.6239, 0.8301, 0.6165, 0.831, 0.6151, 0.8354, 0.6231, 0.833, 0.622, 0.8169, 0.6165, 0.8148, 0.6156, 0.8144, 0.6115, 0.8165, 0.613, 0.8187, 0.6196, 0.818, 0.6211, 0.8148, 0.6156, 0.8169, 0.6165, 0.8213, 0.6214, 0.8209, 0.623, 0.818, 0.6211, 0.8187, 0.6196, 0.8314, 0.6244, 0.8336, 0.6257, 0.8285, 0.627, 0.8285, 0.6251, 0.833, 0.622, 0.8354, 0.6231, 0.8336, 0.6257, 0.8314, 0.6244, 0.8271, 0.6178, 0.8273, 0.6146, 0.8301, 0.6165, 0.833, 0.622, 0.8284, 0.5772, 0.8329, 0.5772, 0.8303, 0.6004, 0.8266, 0.5979, 0.8263, 0.6584, 0.8086, 0.6448, 0.82, 0.6318, 0.8315, 0.6399, 0.8274, 0.6092, 0.8233, 0.6066, 0.8266, 0.5979, 0.8303, 0.6004, 0.8204, 0.626, 0.8251, 0.6283, 0.8315, 0.6399, 0.82, 0.6318, 0.8266, 0.6212, 0.8226, 0.6189, 0.8231, 0.6157, 0.8271, 0.6178, 0.8273, 0.6146, 0.8229, 0.6121, 0.8229, 0.6101, 0.8273, 0.6127, 0.8255, 0.6256, 0.8209, 0.623, 0.8213, 0.6214, 0.8258, 0.6239, 0.8271, 0.6178, 0.8231, 0.6157, 0.8229, 0.6121, 0.8273, 0.6146, 0.8273, 0.6127, 0.8229, 0.6101, 0.8233, 0.6066, 0.8274, 0.6092, 0.8258, 0.6239, 0.8213, 0.6214, 0.8226, 0.6189, 0.8266, 0.6212, 0.8251, 0.6283, 0.8204, 0.626, 0.8209, 0.623, 0.8255, 0.6256, 0.953, 0.4523, 0.9654, 0.4331, 0.9654, 0.4372, 0.7538, 0.6621, 0.7716, 0.6768, 0.7547, 0.6926, 0.7441, 0.6774, 0.702, 0.5981, 0.6917, 0.6, 0.6904, 0.5772, 0.7026, 0.5772, 0.6607, 0.5772, 0.6758, 0.5772, 0.6742, 0.6022, 0.6569, 0.6004, 0.6758, 0.5772, 0.6904, 0.5772, 0.6917, 0.6, 0.6742, 0.6022, 0.7356, 0.6125, 0.7354, 0.6294, 0.6926, 0.6235, 0.6962, 0.6065, 0.7354, 0.6294, 0.7343, 0.646, 0.6915, 0.6407, 0.6926, 0.6235, 0.7364, 0.6608, 0.695, 0.6509, 0.6915, 0.6407, 0.7343, 0.646, 0.7716, 0.6768, 0.7935, 0.694, 0.7729, 0.7096, 0.7547, 0.6926, 0.7935, 0.694, 0.8123, 0.7061, 0.7963, 0.7149, 0.7729, 0.7096, 0.7612, 0.5975, 0.7844, 0.5965, 0.7861, 0.6156, 0.7611, 0.6136, 0.7704, 0.6431, 0.7611, 0.6136, 0.7861, 0.6156, 0.7944, 0.6297, 0.7343, 0.646, 0.7538, 0.6621, 0.7441, 0.6774, 0.7337, 0.6611, 0.7337, 0.6611, 0.7441, 0.6774, 0.7248, 0.6882, 0.714, 0.6719, 0.7354, 0.6294, 0.7356, 0.6125, 0.7611, 0.6136, 0.7704, 0.6431, 0.7387, 0.5982, 0.7612, 0.5975, 0.7611, 0.6136, 0.7356, 0.6125, 0.7377, 0.5772, 0.7595, 0.5772, 0.7612, 0.5975, 0.7387, 0.5982, 0.7343, 0.646, 0.7354, 0.6294, 0.7704, 0.6431, 0.7538, 0.6621, 0.7935, 0.694, 0.8114, 0.6787, 0.8327, 0.6873, 0.8123, 0.7061, 0.7716, 0.6768, 0.7877, 0.6603, 0.8114, 0.6787, 0.7935, 0.694, 0.7538, 0.6621, 0.7704, 0.6431, 0.7877, 0.6603, 0.7716, 0.6768, 0.7944, 0.6297, 0.8086, 0.6448, 0.7877, 0.6603, 0.7704, 0.6431, 0.8086, 0.6448, 0.8263, 0.6584, 0.8114, 0.6787, 0.7877, 0.6603, 0.8263, 0.6584, 0.8449, 0.6658, 0.8327, 0.6873, 0.8114, 0.6787, 0.8449, 0.6658, 0.8715, 0.6725, 0.8702, 0.6991, 0.8327, 0.6873, 0.8715, 0.6725, 0.897, 0.6764, 0.902, 0.6965, 0.8702, 0.6991, 0.902, 0.6965, 0.9029, 0.7297, 0.8583, 0.7265, 0.8702, 0.6991, 0.8702, 0.6991, 0.8583, 0.7265, 0.8123, 0.7061, 0.8327, 0.6873, 0.4781, 0.2826, 0.4647, 0.2473, 0.499, 0.2255, 0.5093, 0.2533, 0.5093, 0.2533, 0.499, 0.2255, 0.5381, 0.2061, 0.5525, 0.2316, 0.7456, 0.8143, 0.7635, 0.8143, 0.7711, 0.8471, 0.7523, 0.8483, 0.4904, 0.1646, 0.4919, 0.1965, 0.4548, 0.2139, 0.4499, 0.1751, 0.8111, 0.8411, 0.7901, 0.8449, 0.7822, 0.8143, 0.8036, 0.8143, 0.7901, 0.8449, 0.7711, 0.8471, 0.7635, 0.8143, 0.7822, 0.8143, 0.8036, 0.8143, 0.8296, 0.8143, 0.8396, 0.838, 0.8111, 0.8411, 0.8136, 0.8769, 0.7901, 0.8449, 0.8111, 0.8411, 0.8314, 0.8648, 0.4548, 0.2139, 0.4919, 0.1965, 0.499, 0.2255, 0.4647, 0.2473, 0.4919, 0.1965, 0.5347, 0.1823, 0.5381, 0.2061, 0.499, 0.2255, 0.7711, 0.8471, 0.7901, 0.8449, 0.8136, 0.8769, 0.7937, 0.8853, 0.5378, 0.1588, 0.5347, 0.1823, 0.4919, 0.1965, 0.4904, 0.1646, 0.7523, 0.8483, 0.7711, 0.8471, 0.7937, 0.8853, 0.7741, 0.8901, 0.5461, 0.1384, 0.5378, 0.1588, 0.4904, 0.1646, 0.4957, 0.1369, 0.7005, 0.8481, 0.6834, 0.845, 0.6832, 0.8143, 0.7002, 0.8143, 0.6834, 0.845, 0.6645, 0.8367, 0.6627, 0.8143, 0.6832, 0.8143, 0.7329, 0.8143, 0.7456, 0.8143, 0.7523, 0.8483, 0.7388, 0.8488, 0.6963, 0.8816, 0.6766, 0.8715, 0.6834, 0.845, 0.7005, 0.8481, 0.6008, 0.06753, 0.6266, 0.06941, 0.6367, 0.09477, 0.6139, 0.09687, 0.6266, 0.06941, 0.6507, 0.07586, 0.6695, 0.09791, 0.6367, 0.09477, 0.7576, 0.8913, 0.7388, 0.8488, 0.7523, 0.8483, 0.7741, 0.8901, 0.6236, 0.0458, 0.6546, 0.05999, 0.6507, 0.07586, 0.6266, 0.06941, 0.591, 0.03763, 0.6236, 0.0458, 0.6266, 0.06941, 0.6008, 0.06753, 0.5079, 0.114, 0.5569, 0.1245, 0.5461, 0.1384, 0.4957, 0.1369, 0.5708, 0.07133, 0.5516, 0.0345, 0.591, 0.03763, 0.6008, 0.06753, 0.4957, 0.1369, 0.4518, 0.1409, 0.458, 0.1042, 0.5079, 0.114, 0.5267, 0.08912, 0.4746, 0.05046, 0.5141, 0.03713, 0.5462, 0.07844, 0.5462, 0.07844, 0.5141, 0.03713, 0.5516, 0.0345, 0.5708, 0.07133, 0.6008, 0.06753, 0.6139, 0.09687, 0.594, 0.1024, 0.5708, 0.07133, 0.5708, 0.07133, 0.594, 0.1024, 0.5801, 0.1077, 0.5462, 0.07844, 0.5267, 0.08912, 0.5699, 0.1132, 0.5569, 0.1245, 0.5079, 0.114, 0.6963, 0.8816, 0.7005, 0.8481, 0.7137, 0.8488, 0.7156, 0.887, 0.7156, 0.887, 0.7137, 0.8488, 0.7216, 0.849, 0.7299, 0.8898, 0.741, 0.8911, 0.7276, 0.8491, 0.7388, 0.8488, 0.7576, 0.8913, 0.7002, 0.8143, 0.7118, 0.8143, 0.7137, 0.8488, 0.7005, 0.8481, 0.7118, 0.8143, 0.7183, 0.8143, 0.7216, 0.849, 0.7137, 0.8488, 0.7236, 0.8143, 0.7329, 0.8143, 0.7388, 0.8488, 0.7276, 0.8491, 0.7183, 0.8143, 0.7236, 0.8143, 0.7276, 0.8491, 0.7216, 0.849, 0.7299, 0.8898, 0.7216, 0.849, 0.7276, 0.8491, 0.741, 0.8911, 0.5462, 0.07844, 0.5801, 0.1077, 0.5699, 0.1132, 0.5267, 0.08912, 0.5079, 0.114, 0.458, 0.1042, 0.4746, 0.05046, 0.5267, 0.08912, 0.7138, 0.1074, 0.6995, 0.1214, 0.6695, 0.09791, 0.6837, 0.08165, 0.6837, 0.08165, 0.6695, 0.09791, 0.6507, 0.07586, 0.6546, 0.05999, 0.9634, 0.8194, 0.9633, 0.839, 0.9595, 0.8216, 0.9595, 0.8216, 0.9633, 0.839, 0.952, 0.8241, 0.9655, 0.4175, 0.9655, 0.4262, 0.9479, 0.4491, 0.9415, 0.4456, 0.9655, 0.4262, 0.9654, 0.4331, 0.953, 0.4523, 0.9479, 0.4491, 0.9313, 0.4957, 0.9334, 0.4976, 0.9355, 0.5381, 0.93, 0.5335, 0.9334, 0.4976, 0.9391, 0.4988, 0.9403, 0.5414, 0.9355, 0.5381, 0.93, 0.5335, 0.9355, 0.5381, 0.9375, 0.5684, 0.9314, 0.568, 0.9355, 0.5381, 0.9403, 0.5414, 0.9418, 0.5687, 0.9375, 0.5684, 0.9314, 0.568, 0.9375, 0.5684, 0.9354, 0.6055, 0.9298, 0.6063, 0.9375, 0.5684, 0.9418, 0.5687, 0.9398, 0.6059, 0.9354, 0.6055, 0.9298, 0.6063, 0.9354, 0.6055, 0.9346, 0.648, 0.9288, 0.6488, 0.9354, 0.6055, 0.9398, 0.6059, 0.9392, 0.6482, 0.9346, 0.648, 0.9288, 0.6488, 0.9346, 0.648, 0.9349, 0.6888, 0.9291, 0.6905, 0.9346, 0.648, 0.9392, 0.6482, 0.9394, 0.6885, 0.9349, 0.6888, 0.9634, 0.8194, 0.9595, 0.8216, 0.9432, 0.7839, 0.9472, 0.7831, 0.9595, 0.8216, 0.952, 0.8241, 0.9372, 0.7855, 0.9432, 0.7839, 0.9291, 0.6905, 0.9349, 0.6888, 0.9367, 0.7413, 0.9309, 0.7421, 0.9349, 0.6888, 0.9394, 0.6885, 0.9411, 0.7416, 0.9367, 0.7413, 0.9309, 0.7421, 0.9367, 0.7413, 0.9432, 0.7839, 0.9372, 0.7855, 0.9367, 0.7413, 0.9411, 0.7416, 0.9472, 0.7831, 0.9432, 0.7839, 0.9415, 0.4456, 0.9479, 0.4491, 0.9334, 0.4976, 0.9313, 0.4957, 0.9479, 0.4491, 0.953, 0.4523, 0.9391, 0.4988, 0.9334, 0.4976, 0.458, 0.1042, 0.4518, 0.1409, 0.4292, 0.1425, 0.4249, 0.1104, 0.1116, 0.271, 0.1433, 0.3012, 0.1166, 0.3387, 0.07325, 0.2958, 0.1433, 0.3012, 0.1857, 0.3178, 0.176, 0.3631, 0.1166, 0.3387, 0.146, 0.1111, 0.1159, 0.1425, 0.07869, 0.1158, 0.1214, 0.0729, 0.09705, 0.2297, 0.1116, 0.271, 0.07325, 0.2958, 0.05203, 0.2387, 0.09927, 0.1845, 0.09705, 0.2297, 0.05203, 0.2387, 0.05424, 0.1748, 0.1159, 0.1425, 0.09927, 0.1845, 0.05424, 0.1748, 0.07869, 0.1158, 0.187, 0.0967, 0.146, 0.1111, 0.1214, 0.0729, 0.1781, 0.0518, 0.2322, 0.099, 0.187, 0.0967, 0.1781, 0.0518, 0.2419, 0.05386, 0.297, 0.3442, 0.24, 0.3653, 0.2311, 0.3202, 0.2723, 0.3058, 0.24, 0.3653, 0.176, 0.3631, 0.1857, 0.3178, 0.2311, 0.3202, 0.3448, 0.1208, 0.3663, 0.1778, 0.3212, 0.187, 0.3065, 0.1458, 0.3398, 0.3011, 0.297, 0.3442, 0.2723, 0.3058, 0.3026, 0.2744, 0.3643, 0.2419, 0.3398, 0.3011, 0.3026, 0.2744, 0.3192, 0.2323, 0.3663, 0.1778, 0.3643, 0.2419, 0.3192, 0.2323, 0.3212, 0.187, 0.3012, 0.07809, 0.3448, 0.1208, 0.3065, 0.1458, 0.2746, 0.1156, 0.2419, 0.05386, 0.3012, 0.07809, 0.2746, 0.1156, 0.2322, 0.099, 0.187, 0.0967, 0.1921, 0.1234, 0.1609, 0.1343, 0.146, 0.1111])
me_cube.materials.append(mat_corpo)
me_cube.use_remesh_preserve_volume = False
me_cube.use_remesh_preserve_attributes = False
me_cube.use_mirror_vertex_groups = False
me_cube.update()

# ---- objects
ob_cube = bpy.data.objects.new('Cube', me_cube)
ob_light = bpy.data.objects.new('Light', light_light)
ob_camera = bpy.data.objects.new('Camera', cam_camera)
ob_empty = bpy.data.objects.new('Empty', None)

# ---- transforms, parenting, visibility, modifiers, constraints
ob_cube.location = (0.0, 0.0, 0.0)
ob_cube.lock_rotations_4d = False
ob_cube.empty_display_type = 'ARROWS'
ob_cube.lineart.crease_threshold = 0.0
ob_light.location = (4.076, 1.005, 5.904)
ob_light.rotation_euler = (0.6503, 0.05522, 1.866)
ob_light.lock_rotations_4d = False
ob_light.empty_display_type = 'ARROWS'
ob_light.color = (0.0, 0.0, 0.0, 0.0)
ob_light.lineart.crease_threshold = 0.0
ob_camera.location = (7.359, -6.926, 4.958)
ob_camera.rotation_euler = (1.109, 0.0, 0.8149)
ob_camera.lock_rotations_4d = False
ob_camera.empty_display_type = 'ARROWS'
ob_camera.color = (0.0, 0.0, 0.0, 0.0)
ob_camera.display_type = 'WIRE'
ob_camera.lineart.crease_threshold = 0.0
ob_empty.location = (4.295e-08, 1.877e-15, 0.9825)
ob_empty.rotation_euler = (1.571, -0.0, 1.571)
ob_empty.scale = (0.3919, 0.3919, 0.3919)
ob_empty.empty_display_type = 'IMAGE'
ob_empty.empty_display_size = 5.0
ob_empty.empty_image_depth = 'BACK'
ob_empty.show_empty_image_perspective = False
ob_empty.empty_image_side = 'FRONT'
ob_empty.hide_select = True
ob_empty.lineart.crease_threshold = 0.0

# ---- collection membership
col_collection.objects.link(ob_cube)
col_collection.objects.link(ob_light)
col_collection.objects.link(ob_camera)
col_collection.objects.link(ob_empty)

# ---- scene / render settings (as saved in the file)
scene.camera = ob_camera
scene.frame_start = 1; scene.frame_end = 250; scene.frame_set(0)
scene.render.engine = 'CYCLES'
scene.cycles.use_denoising = False
scene.cycles.samples = 128
scene.cycles.sampling_pattern = 'TABULATED_SOBOL'
scene.cycles.use_adaptive_sampling = False
scene.cycles.use_light_tree = False
scene.cycles.bake_type = 'DIFFUSE'
scene.view_settings.view_transform = 'Filmic'
bpy.context.view_layer.update()
